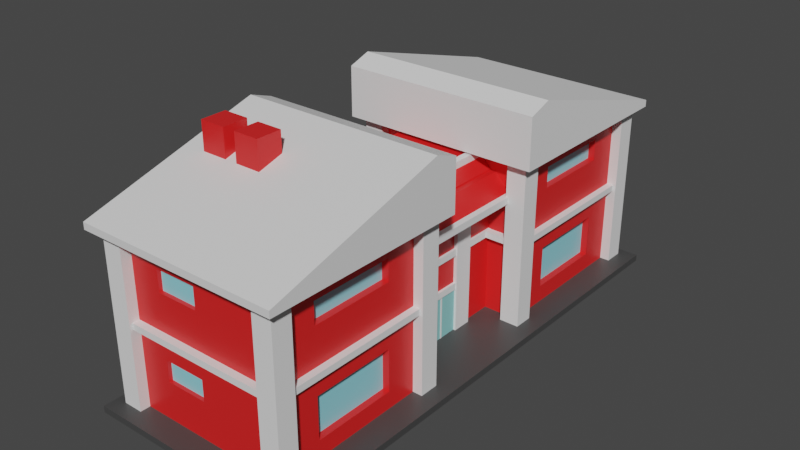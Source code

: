 # Source: Academy.blend  (saved by Blender 2.92.15; exported with 4.5.12 LTS)
import bpy
from mathutils import Matrix  # noqa: F401  (used for matrix-valued properties, if any)

bpy.ops.wm.read_factory_settings(use_empty=True)
scene = bpy.context.scene
scene.name = 'Scene'

# ---- collections
col_collection = bpy.data.collections.new('Collection'); scene.collection.children.link(col_collection)

# ---- materials (node trees are filled in below, after node groups)
mat_material = bpy.data.materials.new('Material')
mat_material.alpha_threshold = 0.0
mat_material.use_transparent_shadow = False
mat_material.line_color = (0.0, 0.0, 0.0, 1.0)
mat_material_002 = bpy.data.materials.new('Material.002')
mat_material_002.use_transparent_shadow = False
mat_material_005 = bpy.data.materials.new('Material.005')
mat_material_005.use_transparent_shadow = False
mat_material_006 = bpy.data.materials.new('Material.006')
mat_material_006.use_transparent_shadow = False
mat_material_003 = bpy.data.materials.new('Material.003')
mat_material_003.use_transparent_shadow = False
mat_material_004 = bpy.data.materials.new('Material.004')
mat_material_004.use_transparent_shadow = False
mat_material_007 = bpy.data.materials.new('Material.007')
mat_material_007.use_transparent_shadow = False

# ---- material node trees
mat_material.use_nodes = True; mat_material.node_tree.nodes.clear()
_N = mat_material.node_tree.nodes; _L = mat_material.node_tree.links
n0 = _N.new('ShaderNodeOutputMaterial'); n0.name = 'Material Output'; n0.location = (300, 300)
n1 = _N.new('ShaderNodeBsdfPrincipled'); n1.name = 'Principled BSDF'; n1.location = (14, 290)
n1.distribution = 'GGX'
n1.subsurface_method = 'BURLEY'
n1.inputs[0].default_value = (0.8, 0.01674, 0.01674, 1.0)
n1.inputs[2].default_value = 0.4
n1.inputs[3].default_value = 1.45
n1.inputs[27].default_value = (0.0, 0.0, 0.0, 1.0)
n1.inputs[28].default_value = 1.0
_L.new(n1.outputs[0], n0.inputs[0])
n0.is_active_output = True
mat_material_002.use_nodes = True; mat_material_002.node_tree.nodes.clear()
_N = mat_material_002.node_tree.nodes; _L = mat_material_002.node_tree.links
n0 = _N.new('ShaderNodeOutputMaterial'); n0.name = 'Material Output'; n0.location = (300, 300)
n1 = _N.new('ShaderNodeBsdfPrincipled'); n1.name = 'Principled BSDF'; n1.location = (10, 300)
n1.distribution = 'GGX'
n1.subsurface_method = 'BURLEY'
n1.inputs[0].default_value = (0.8, 0.01674, 0.01674, 1.0)
n1.inputs[2].default_value = 0.4
n1.inputs[3].default_value = 1.45
n1.inputs[27].default_value = (0.0, 0.0, 0.0, 1.0)
n1.inputs[28].default_value = 1.0
_L.new(n1.outputs[0], n0.inputs[0])
n0.is_active_output = True
mat_material_005.use_nodes = True; mat_material_005.node_tree.nodes.clear()
_N = mat_material_005.node_tree.nodes; _L = mat_material_005.node_tree.links
n0 = _N.new('ShaderNodeBsdfPrincipled'); n0.name = 'Principled BSDF'; n0.location = (10, 300)
n0.distribution = 'GGX'
n0.subsurface_method = 'BURLEY'
n0.inputs[0].default_value = (0.05927, 0.05927, 0.05927, 1.0)
n0.inputs[3].default_value = 1.45
n0.inputs[27].default_value = (0.0, 0.0, 0.0, 1.0)
n0.inputs[28].default_value = 1.0
n1 = _N.new('ShaderNodeOutputMaterial'); n1.name = 'Material Output'; n1.location = (300, 300)
_L.new(n0.outputs[0], n1.inputs[0])
n1.is_active_output = True
mat_material_006.use_nodes = True; mat_material_006.node_tree.nodes.clear()
_N = mat_material_006.node_tree.nodes; _L = mat_material_006.node_tree.links
n0 = _N.new('ShaderNodeBsdfPrincipled'); n0.name = 'Principled BSDF'; n0.location = (10, 300)
n0.distribution = 'GGX'
n0.subsurface_method = 'BURLEY'
n0.inputs[3].default_value = 1.45
n0.inputs[27].default_value = (0.0, 0.0, 0.0, 1.0)
n0.inputs[28].default_value = 1.0
n1 = _N.new('ShaderNodeOutputMaterial'); n1.name = 'Material Output'; n1.location = (300, 300)
_L.new(n0.outputs[0], n1.inputs[0])
n1.is_active_output = True
mat_material_003.use_nodes = True; mat_material_003.node_tree.nodes.clear()
_N = mat_material_003.node_tree.nodes; _L = mat_material_003.node_tree.links
n0 = _N.new('ShaderNodeBsdfPrincipled'); n0.name = 'Principled BSDF'; n0.location = (10, 300)
n0.distribution = 'GGX'
n0.subsurface_method = 'BURLEY'
n0.inputs[0].default_value = (0.8, 0.01674, 0.01674, 1.0)
n0.inputs[3].default_value = 1.45
n0.inputs[27].default_value = (0.0, 0.0, 0.0, 1.0)
n0.inputs[28].default_value = 1.0
n1 = _N.new('ShaderNodeOutputMaterial'); n1.name = 'Material Output'; n1.location = (300, 300)
_L.new(n0.outputs[0], n1.inputs[0])
n1.is_active_output = True
mat_material_004.use_nodes = True; mat_material_004.node_tree.nodes.clear()
_N = mat_material_004.node_tree.nodes; _L = mat_material_004.node_tree.links
n0 = _N.new('ShaderNodeBsdfPrincipled'); n0.name = 'Principled BSDF'; n0.location = (10, 300)
n0.distribution = 'GGX'
n0.subsurface_method = 'BURLEY'
n0.inputs[0].default_value = (0.2668, 0.6146, 0.6146, 1.0)
n0.inputs[3].default_value = 1.45
n0.inputs[27].default_value = (0.0, 0.0, 0.0, 1.0)
n0.inputs[28].default_value = 1.0
n1 = _N.new('ShaderNodeOutputMaterial'); n1.name = 'Material Output'; n1.location = (300, 300)
_L.new(n0.outputs[0], n1.inputs[0])
n1.is_active_output = True
mat_material_007.use_nodes = True; mat_material_007.node_tree.nodes.clear()
_N = mat_material_007.node_tree.nodes; _L = mat_material_007.node_tree.links
n0 = _N.new('ShaderNodeBsdfPrincipled'); n0.name = 'Principled BSDF'; n0.location = (10, 300)
n0.distribution = 'GGX'
n0.subsurface_method = 'BURLEY'
n0.inputs[0].default_value = (0.2787, 0.7017, 0.8, 1.0)
n0.inputs[3].default_value = 1.45
n0.inputs[27].default_value = (0.0, 0.0, 0.0, 1.0)
n0.inputs[28].default_value = 1.0
n1 = _N.new('ShaderNodeOutputMaterial'); n1.name = 'Material Output'; n1.location = (300, 300)
_L.new(n0.outputs[0], n1.inputs[0])
n1.is_active_output = True

# ---- world
world_world = bpy.data.worlds.new('World'); scene.world = world_world
world_world.use_nodes = True; world_world.node_tree.nodes.clear()
_N = world_world.node_tree.nodes; _L = world_world.node_tree.links
n0 = _N.new('ShaderNodeOutputWorld'); n0.name = 'World Output'; n0.location = (300, 300)
n1 = _N.new('ShaderNodeBackground'); n1.name = 'Background'; n1.location = (10, 300)
n1.inputs[0].default_value = (0.05088, 0.05088, 0.05088, 1.0)
_L.new(n1.outputs[0], n0.inputs[0])
n0.is_active_output = True
world_world.color = (0.05088, 0.05088, 0.05088)
world_world.use_sun_shadow = False
world_world.sun_shadow_jitter_overblur = 0.0

# ---- meshes
me_cube = bpy.data.meshes.new('Cube')
me_cube.from_pydata([(1.0, 1.0, 1.0), (1.0, 1.0, -1.0), (1.0, -1.0, 1.0), (1.0, -1.0, -1.0), (-1.0, 1.0, 1.0), (-1.0, 1.0, -1.0), (-1.0, -1.0, 1.0), (-1.0, -1.0, -1.0), (1.0, 1.0, 0.0), (-1.0, -1.0, 0.0), (1.0, -1.0, 0.0), (-1.0, 1.0, 0.0), (-1.0, 0.0, -1.0), (1.0, 0.0, 1.0), (-1.0, 0.0, 1.0), (1.0, 0.0, -1.0), (1.0, 0.0, 0.0), (-1.0, 0.0, 0.0), (1.0, 1.0, -0.5), (1.0, -1.0, -0.5), (-1.0, 1.0, -0.5), (-1.0, -1.0, -0.5), (-1.0, 0.0, -0.5), (1.0, 0.0, -0.5), (-1.0, -1.0, 0.5), (1.0, 1.0, 0.5), (1.0, -1.0, 0.5), (-1.0, 1.0, 0.5), (1.0, 0.0, 0.5), (-1.0, 0.5, 1.0), (1.0, 0.5, -1.0), (-1.0, 0.5, 0.0), (-1.0, 0.5, -1.0), (1.0, 0.5, 1.0), (1.0, 0.5, 0.0), (1.0, 0.5, -0.5), (-1.0, 0.5, -0.5), (1.0, 0.5, 0.5), (-1.0, 0.5, 0.5), (-1.0, -0.5, -1.0), (1.0, -0.5, 1.0), (1.0, -0.5, 0.0), (-1.0, -0.5, 1.0), (1.0, -0.5, -1.0), (-1.0, -0.5, 0.0), (-1.0, -0.5, -0.5), (1.0, -0.5, -0.5), (-1.0, -0.5, 0.5), (1.0, -0.5, 0.5), (-1.0, -1.0, -0.25), (1.0, 1.0, -0.25), (1.0, -1.0, -0.25), (-1.0, 1.0, -0.25), (-1.0, 0.0, -0.25), (1.0, 0.0, -0.25), (1.0, 0.5, -0.25), (-1.0, 0.5, -0.25), (-1.0, -0.5, -0.25), (1.0, -0.5, -0.25), (-1.0, -1.0, 0.75), (1.0, 1.0, 0.75), (1.0, -1.0, 0.75), (-1.0, 1.0, 0.75), (1.0, 0.0, 0.75), (-1.0, 0.0, 0.75), (1.0, 0.5, 0.75), (-1.0, 0.5, 0.75), (-1.0, -0.5, 0.75), (1.0, -0.5, 0.75), (1.0, 1.0, 0.25), (1.0, -1.0, 0.25), (-1.0, 1.0, 0.25), (1.0, 0.0, 0.25), (-1.0, 0.0, 0.25), (-1.0, -1.0, 0.25), (-1.0, 0.5, 0.25), (1.0, 0.5, 0.25), (1.0, -0.5, 0.25), (-1.0, -0.5, 0.25), (1.0, 1.0, -0.7552), (1.0, -1.0, -0.7552), (-1.0, 1.0, -0.7552), (-1.0, 0.0, -0.7552), (1.0, 0.0, -0.7552), (-1.0, -1.0, -0.7552), (-1.0, 0.5, -0.7552), (1.0, 0.5, -0.7552), (1.0, -0.5, -0.7552), (-1.0, -0.5, -0.7552), (0.0, 1.0, -1.0), (0.0, -1.0, 1.0), (0.0, -1.0, -1.0), (0.0, 1.0, 1.0), (0.0, 1.0, 0.0), (0.0, -1.0, 0.0), (0.0, 0.0, -1.0), (0.0, 0.0, 1.0), (0.0, -1.0, -0.5), (0.0, 1.0, -0.5), (0.0, 1.0, 0.5), (0.0, -1.0, 0.5), (0.0, 0.5, 1.0), (0.0, 0.5, -1.0), (0.0, -0.5, -1.0), (0.0, -0.5, 1.0), (0.0, -1.0, -0.25), (0.0, 1.0, -0.25), (0.0, 1.0, 0.75), (0.0, -1.0, 0.75), (0.0, -1.0, 0.25), (0.0, 1.0, 0.25), (0.0, 1.0, -0.7552), (0.0, -1.0, -0.7552), (-0.5, 1.0, -1.0), (-0.5, -1.0, 1.0), (-0.5, -1.0, 0.0), (-0.5, 0.0, -1.0), (-0.5, -1.0, -0.5), (-0.5, -1.0, 0.5), (-0.5, 0.5, -1.0), (-0.5, -0.5, -1.0), (-0.5, -1.0, -0.25), (-0.5, -1.0, 0.75), (-0.5, -1.0, 0.25), (-0.5, -1.0, -0.7552), (-0.5, -1.0, -1.0), (-0.5, 1.0, 1.0), (-0.5, 1.0, 0.0), (-0.5, 0.0, 1.0), (-0.5, 1.0, -0.5), (-0.5, 1.0, 0.5), (-0.5, 0.5, 1.0), (-0.5, -0.5, 1.0), (-0.5, 1.0, -0.25), (-0.5, 1.0, 0.75), (-0.5, 1.0, 0.25), (-0.5, 1.0, -0.7552), (0.5, -1.0, -1.0), (0.5, 1.0, 1.0), (0.5, 1.0, 0.0), (0.5, 0.0, 1.0), (0.5, 1.0, -0.5), (0.5, 1.0, 0.5), (0.5, 0.5, 1.0), (0.5, -0.5, 1.0), (0.5, 1.0, -0.25), (0.5, 1.0, 0.75), (0.5, 1.0, 0.25), (0.5, 1.0, -0.7552), (0.5, 1.0, -1.0), (0.5, -1.0, 1.0), (0.5, -1.0, 0.0), (0.5, 0.0, -1.0), (0.5, -1.0, -0.5), (0.5, -1.0, 0.5), (0.5, 0.5, -1.0), (0.5, -0.5, -1.0), (0.5, -1.0, -0.25), (0.5, -1.0, 0.75), (0.5, -1.0, 0.25), (0.5, -1.0, -0.7552), (-0.7552, 0.0, 0.75), (-0.7552, 0.0, 0.5), (-0.7552, -0.5, 0.5), (-0.7552, 0.5, 0.5), (-0.7552, 0.5, 0.75), (-0.7552, -0.5, 0.75), (-0.7552, 0.0, 0.25), (-0.7552, 0.5, 0.25), (-0.7552, -0.5, 0.25), (-0.7524, -0.5, -0.5), (-0.7524, 0.0, -0.5), (-0.7524, 0.5, -0.5), (-0.7524, 0.0, -0.7552), (-0.7524, 0.5, -0.7552), (-0.7524, -0.5, -0.7552), (0.0, 0.6674, 0.5), (0.0, 0.6674, 0.25), (0.0, 0.6674, -0.5), (0.0, 0.6674, -0.7552), (0.5, 0.6674, -0.5), (0.5, 0.6674, 0.5), (0.5, 0.6674, 0.25), (0.5, 0.6674, -0.7552)], [], [(132, 42, 6, 114), (122, 114, 6, 59), (66, 29, 4, 62), (156, 43, 3, 137), (68, 40, 2, 61), (146, 138, 0, 60), (145, 139, 8, 50), (58, 41, 10, 51), (56, 31, 11, 52), (121, 115, 9, 49), (57, 44, 17, 53), (55, 34, 16, 54), (65, 33, 13, 63), (155, 30, 15, 152), (67, 42, 14, 64), (131, 29, 14, 128), (86, 35, 23, 83), (36, 85, 174, 172), (124, 117, 21, 84), (85, 36, 20, 81), (87, 46, 19, 80), (148, 141, 18, 79), (66, 38, 164, 165), (76, 37, 28, 72), (147, 142, 25, 69), (77, 48, 26, 70), (75, 38, 27, 71), (123, 118, 24, 74), (47, 67, 166, 163), (69, 25, 37, 76), (22, 36, 172, 171), (79, 18, 35, 86), (126, 4, 29, 131), (149, 1, 30, 155), (60, 0, 33, 65), (50, 8, 34, 55), (53, 17, 31, 56), (64, 14, 29, 66), (72, 28, 48, 77), (74, 24, 47, 78), (83, 23, 46, 87), (84, 21, 45, 88), (59, 6, 42, 67), (49, 9, 44, 57), (54, 16, 41, 58), (63, 13, 40, 68), (152, 15, 43, 156), (128, 14, 42, 132), (23, 54, 58, 46), (21, 49, 57, 45), (22, 53, 56, 36), (18, 50, 55, 35), (35, 55, 54, 23), (45, 57, 53, 22), (117, 121, 49, 21), (36, 56, 52, 20), (46, 58, 51, 19), (141, 145, 50, 18), (28, 63, 68, 48), (24, 59, 67, 47), (78, 47, 163, 169), (25, 60, 65, 37), (75, 73, 167, 168), (37, 65, 63, 28), (142, 146, 60, 25), (48, 68, 61, 26), (38, 66, 62, 27), (118, 122, 59, 24), (9, 74, 78, 44), (16, 72, 77, 41), (8, 69, 76, 34), (17, 73, 75, 31), (115, 123, 74, 9), (31, 75, 71, 11), (41, 77, 70, 10), (139, 147, 69, 8), (34, 76, 72, 16), (44, 78, 73, 17), (7, 84, 88, 39), (15, 83, 87, 43), (1, 79, 86, 30), (12, 82, 85, 32), (149, 148, 79, 1), (43, 87, 80, 3), (32, 85, 81, 5), (125, 124, 84, 7), (39, 88, 82, 12), (30, 86, 83, 15), (137, 160, 112, 91), (113, 136, 111, 89), (127, 135, 110, 93), (151, 159, 109, 94), (154, 158, 108, 100), (130, 134, 107, 99), (129, 133, 106, 98), (153, 157, 105, 97), (140, 96, 104, 144), (116, 95, 103, 120), (113, 89, 102, 119), (138, 92, 101, 143), (159, 154, 100, 109), (135, 130, 99, 110), (136, 129, 98, 111), (160, 153, 97, 112), (143, 101, 96, 140), (119, 102, 95, 116), (157, 151, 94, 105), (133, 127, 93, 106), (134, 126, 92, 107), (120, 103, 91, 125), (158, 150, 90, 108), (144, 104, 90, 150), (39, 120, 125, 7), (62, 4, 126, 134), (52, 11, 127, 133), (32, 119, 116, 12), (81, 20, 129, 136), (71, 27, 130, 135), (5, 113, 119, 32), (12, 116, 120, 39), (20, 52, 133, 129), (27, 62, 134, 130), (11, 71, 135, 127), (5, 81, 136, 113), (91, 112, 124, 125), (94, 109, 123, 115), (100, 108, 122, 118), (97, 105, 121, 117), (96, 128, 132, 104), (92, 126, 131, 101), (109, 100, 118, 123), (112, 97, 117, 124), (101, 131, 128, 96), (105, 94, 115, 121), (108, 90, 114, 122), (104, 132, 114, 90), (40, 144, 150, 2), (61, 2, 150, 158), (51, 10, 151, 157), (33, 143, 140, 13), (80, 19, 153, 160), (70, 26, 154, 159), (0, 138, 143, 33), (13, 140, 144, 40), (19, 51, 157, 153), (26, 61, 158, 154), (10, 70, 159, 151), (3, 80, 160, 137), (89, 111, 148, 149), (93, 110, 147, 139), (99, 107, 146, 142), (98, 106, 145, 141), (95, 152, 156, 103), (89, 149, 155, 102), (142, 147, 182, 181), (148, 111, 179, 183), (102, 155, 152, 95), (106, 93, 139, 145), (107, 92, 138, 146), (103, 156, 137, 91), (169, 163, 162, 167), (167, 162, 164, 168), (162, 161, 165, 164), (163, 166, 161, 162), (67, 64, 161, 166), (64, 66, 165, 161), (73, 78, 169, 167), (38, 75, 168, 164), (175, 170, 171, 173), (173, 171, 172, 174), (45, 22, 171, 170), (85, 82, 173, 174), (88, 45, 170, 175), (82, 88, 175, 173), (177, 176, 181, 182), (179, 178, 180, 183), (110, 99, 176, 177), (99, 142, 181, 176), (141, 148, 183, 180), (147, 110, 177, 182), (111, 98, 178, 179), (98, 141, 180, 178)])
_uv = me_cube.uv_layers.new(name='UVMap')
_uv.uv.foreach_set('vector', [0.8125, 0.6875, 0.875, 0.6875, 0.875, 0.75, 0.8125, 0.75, 0.5938, 0.9375, 0.625, 0.9375, 0.625, 1.0, 0.5938, 1.0, 0.5938, 0.1875, 0.625, 0.1875, 0.625, 0.25, 0.5938, 0.25, 0.3125, 0.6875, 0.375, 0.6875, 0.375, 0.75, 0.3125, 0.75, 0.5938, 0.6875, 0.625, 0.6875, 0.625, 0.75, 0.5938, 0.75, 0.5938, 0.4375, 0.625, 0.4375, 0.625, 0.5, 0.5938, 0.5, 0.4688, 0.4375, 0.5, 0.4375, 0.5, 0.5, 0.4688, 0.5, 0.4688, 0.6875, 0.5, 0.6875, 0.5, 0.75, 0.4688, 0.75, 0.4688, 0.1875, 0.5, 0.1875, 0.5, 0.25, 0.4688, 0.25, 0.4688, 0.9375, 0.5, 0.9375, 0.5, 1.0, 0.4688, 1.0, 0.4688, 0.0625, 0.5, 0.0625, 0.5, 0.125, 0.4688, 0.125, 0.4688, 0.5625, 0.5, 0.5625, 0.5, 0.625, 0.4688, 0.625, 0.5938, 0.5625, 0.625, 0.5625, 0.625, 0.625, 0.5938, 0.625, 0.3125, 0.5625, 0.375, 0.5625, 0.375, 0.625, 0.3125, 0.625, 0.5938, 0.0625, 0.625, 0.0625, 0.625, 0.125, 0.5938, 0.125, 0.8125, 0.5625, 0.875, 0.5625, 0.875, 0.625, 0.8125, 0.625, 0.4056, 0.5625, 0.4375, 0.5625, 0.4375, 0.625, 0.4056, 0.625, 0.4375, 0.1875, 0.4056, 0.1875, 0.4056, 0.1875, 0.4375, 0.1875, 0.4056, 0.9375, 0.4375, 0.9375, 0.4375, 1.0, 0.4056, 1.0, 0.4056, 0.1875, 0.4375, 0.1875, 0.4375, 0.25, 0.4056, 0.25, 0.4056, 0.6875, 0.4375, 0.6875, 0.4375, 0.75, 0.4056, 0.75, 0.4056, 0.4375, 0.4375, 0.4375, 0.4375, 0.5, 0.4056, 0.5, 0.5938, 0.1875, 0.5625, 0.1875, 0.5625, 0.1875, 0.5938, 0.1875, 0.5312, 0.5625, 0.5625, 0.5625, 0.5625, 0.625, 0.5312, 0.625, 0.5312, 0.4375, 0.5625, 0.4375, 0.5625, 0.5, 0.5312, 0.5, 0.5312, 0.6875, 0.5625, 0.6875, 0.5625, 0.75, 0.5312, 0.75, 0.5312, 0.1875, 0.5625, 0.1875, 0.5625, 0.25, 0.5312, 0.25, 0.5312, 0.9375, 0.5625, 0.9375, 0.5625, 1.0, 0.5312, 1.0, 0.5625, 0.0625, 0.5938, 0.0625, 0.5938, 0.0625, 0.5625, 0.0625, 0.5312, 0.5, 0.5625, 0.5, 0.5625, 0.5625, 0.5312, 0.5625, 0.4375, 0.125, 0.4375, 0.1875, 0.4375, 0.1875, 0.4375, 0.125, 0.4056, 0.5, 0.4375, 0.5, 0.4375, 0.5625, 0.4056, 0.5625, 0.8125, 0.5, 0.875, 0.5, 0.875, 0.5625, 0.8125, 0.5625, 0.3125, 0.5, 0.375, 0.5, 0.375, 0.5625, 0.3125, 0.5625, 0.5938, 0.5, 0.625, 0.5, 0.625, 0.5625, 0.5938, 0.5625, 0.4688, 0.5, 0.5, 0.5, 0.5, 0.5625, 0.4688, 0.5625, 0.4688, 0.125, 0.5, 0.125, 0.5, 0.1875, 0.4688, 0.1875, 0.5938, 0.125, 0.625, 0.125, 0.625, 0.1875, 0.5938, 0.1875, 0.5312, 0.625, 0.5625, 0.625, 0.5625, 0.6875, 0.5312, 0.6875, 0.5312, 0.0, 0.5625, 0.0, 0.5625, 0.0625, 0.5312, 0.0625, 0.4056, 0.625, 0.4375, 0.625, 0.4375, 0.6875, 0.4056, 0.6875, 0.4056, 0.0, 0.4375, 0.0, 0.4375, 0.0625, 0.4056, 0.0625, 0.5938, 0.0, 0.625, 0.0, 0.625, 0.0625, 0.5938, 0.0625, 0.4688, 0.0, 0.5, 0.0, 0.5, 0.0625, 0.4688, 0.0625, 0.4688, 0.625, 0.5, 0.625, 0.5, 0.6875, 0.4688, 0.6875, 0.5938, 0.625, 0.625, 0.625, 0.625, 0.6875, 0.5938, 0.6875, 0.3125, 0.625, 0.375, 0.625, 0.375, 0.6875, 0.3125, 0.6875, 0.8125, 0.625, 0.875, 0.625, 0.875, 0.6875, 0.8125, 0.6875, 0.4375, 0.625, 0.4688, 0.625, 0.4688, 0.6875, 0.4375, 0.6875, 0.4375, 0.0, 0.4688, 0.0, 0.4688, 0.0625, 0.4375, 0.0625, 0.4375, 0.125, 0.4688, 0.125, 0.4688, 0.1875, 0.4375, 0.1875, 0.4375, 0.5, 0.4688, 0.5, 0.4688, 0.5625, 0.4375, 0.5625, 0.4375, 0.5625, 0.4688, 0.5625, 0.4688, 0.625, 0.4375, 0.625, 0.4375, 0.0625, 0.4688, 0.0625, 0.4688, 0.125, 0.4375, 0.125, 0.4375, 0.9375, 0.4688, 0.9375, 0.4688, 1.0, 0.4375, 1.0, 0.4375, 0.1875, 0.4688, 0.1875, 0.4688, 0.25, 0.4375, 0.25, 0.4375, 0.6875, 0.4688, 0.6875, 0.4688, 0.75, 0.4375, 0.75, 0.4375, 0.4375, 0.4688, 0.4375, 0.4688, 0.5, 0.4375, 0.5, 0.5625, 0.625, 0.5938, 0.625, 0.5938, 0.6875, 0.5625, 0.6875, 0.5625, 0.0, 0.5938, 0.0, 0.5938, 0.0625, 0.5625, 0.0625, 0.5312, 0.0625, 0.5625, 0.0625, 0.5625, 0.0625, 0.5312, 0.0625, 0.5625, 0.5, 0.5938, 0.5, 0.5938, 0.5625, 0.5625, 0.5625, 0.5312, 0.1875, 0.5312, 0.125, 0.5312, 0.125, 0.5312, 0.1875, 0.5625, 0.5625, 0.5938, 0.5625, 0.5938, 0.625, 0.5625, 0.625, 0.5625, 0.4375, 0.5938, 0.4375, 0.5938, 0.5, 0.5625, 0.5, 0.5625, 0.6875, 0.5938, 0.6875, 0.5938, 0.75, 0.5625, 0.75, 0.5625, 0.1875, 0.5938, 0.1875, 0.5938, 0.25, 0.5625, 0.25, 0.5625, 0.9375, 0.5938, 0.9375, 0.5938, 1.0, 0.5625, 1.0, 0.5, 0.0, 0.5312, 0.0, 0.5312, 0.0625, 0.5, 0.0625, 0.5, 0.625, 0.5312, 0.625, 0.5312, 0.6875, 0.5, 0.6875, 0.5, 0.5, 0.5312, 0.5, 0.5312, 0.5625, 0.5, 0.5625, 0.5, 0.125, 0.5312, 0.125, 0.5312, 0.1875, 0.5, 0.1875, 0.5, 0.9375, 0.5312, 0.9375, 0.5312, 1.0, 0.5, 1.0, 0.5, 0.1875, 0.5312, 0.1875, 0.5312, 0.25, 0.5, 0.25, 0.5, 0.6875, 0.5312, 0.6875, 0.5312, 0.75, 0.5, 0.75, 0.5, 0.4375, 0.5312, 0.4375, 0.5312, 0.5, 0.5, 0.5, 0.5, 0.5625, 0.5312, 0.5625, 0.5312, 0.625, 0.5, 0.625, 0.5, 0.0625, 0.5312, 0.0625, 0.5312, 0.125, 0.5, 0.125, 0.375, 0.0, 0.4056, 0.0, 0.4056, 0.0625, 0.375, 0.0625, 0.375, 0.625, 0.4056, 0.625, 0.4056, 0.6875, 0.375, 0.6875, 0.375, 0.5, 0.4056, 0.5, 0.4056, 0.5625, 0.375, 0.5625, 0.375, 0.125, 0.4056, 0.125, 0.4056, 0.1875, 0.375, 0.1875, 0.375, 0.4375, 0.4056, 0.4375, 0.4056, 0.5, 0.375, 0.5, 0.375, 0.6875, 0.4056, 0.6875, 0.4056, 0.75, 0.375, 0.75, 0.375, 0.1875, 0.4056, 0.1875, 0.4056, 0.25, 0.375, 0.25, 0.375, 0.9375, 0.4056, 0.9375, 0.4056, 1.0, 0.375, 1.0, 0.375, 0.0625, 0.4056, 0.0625, 0.4056, 0.125, 0.375, 0.125, 0.375, 0.5625, 0.4056, 0.5625, 0.4056, 0.625, 0.375, 0.625, 0.375, 0.8125, 0.4056, 0.8125, 0.4056, 0.875, 0.375, 0.875, 0.375, 0.3125, 0.4056, 0.3125, 0.4056, 0.375, 0.375, 0.375, 0.5, 0.3125, 0.5312, 0.3125, 0.5312, 0.375, 0.5, 0.375, 0.5, 0.8125, 0.5312, 0.8125, 0.5312, 0.875, 0.5, 0.875, 0.5625, 0.8125, 0.5938, 0.8125, 0.5938, 0.875, 0.5625, 0.875, 0.5625, 0.3125, 0.5938, 0.3125, 0.5938, 0.375, 0.5625, 0.375, 0.4375, 0.3125, 0.4688, 0.3125, 0.4688, 0.375, 0.4375, 0.375, 0.4375, 0.8125, 0.4688, 0.8125, 0.4688, 0.875, 0.4375, 0.875, 0.6875, 0.625, 0.75, 0.625, 0.75, 0.6875, 0.6875, 0.6875, 0.1875, 0.625, 0.25, 0.625, 0.25, 0.6875, 0.1875, 0.6875, 0.1875, 0.5, 0.25, 0.5, 0.25, 0.5625, 0.1875, 0.5625, 0.6875, 0.5, 0.75, 0.5, 0.75, 0.5625, 0.6875, 0.5625, 0.5312, 0.8125, 0.5625, 0.8125, 0.5625, 0.875, 0.5312, 0.875, 0.5312, 0.3125, 0.5625, 0.3125, 0.5625, 0.375, 0.5312, 0.375, 0.4056, 0.3125, 0.4375, 0.3125, 0.4375, 0.375, 0.4056, 0.375, 0.4056, 0.8125, 0.4375, 0.8125, 0.4375, 0.875, 0.4056, 0.875, 0.6875, 0.5625, 0.75, 0.5625, 0.75, 0.625, 0.6875, 0.625, 0.1875, 0.5625, 0.25, 0.5625, 0.25, 0.625, 0.1875, 0.625, 0.4688, 0.8125, 0.5, 0.8125, 0.5, 0.875, 0.4688, 0.875, 0.4688, 0.3125, 0.5, 0.3125, 0.5, 0.375, 0.4688, 0.375, 0.5938, 0.3125, 0.625, 0.3125, 0.625, 0.375, 0.5938, 0.375, 0.1875, 0.6875, 0.25, 0.6875, 0.25, 0.75, 0.1875, 0.75, 0.5938, 0.8125, 0.625, 0.8125, 0.625, 0.875, 0.5938, 0.875, 0.6875, 0.6875, 0.75, 0.6875, 0.75, 0.75, 0.6875, 0.75, 0.125, 0.6875, 0.1875, 0.6875, 0.1875, 0.75, 0.125, 0.75, 0.5938, 0.25, 0.625, 0.25, 0.625, 0.3125, 0.5938, 0.3125, 0.4688, 0.25, 0.5, 0.25, 0.5, 0.3125, 0.4688, 0.3125, 0.125, 0.5625, 0.1875, 0.5625, 0.1875, 0.625, 0.125, 0.625, 0.4056, 0.25, 0.4375, 0.25, 0.4375, 0.3125, 0.4056, 0.3125, 0.5312, 0.25, 0.5625, 0.25, 0.5625, 0.3125, 0.5312, 0.3125, 0.125, 0.5, 0.1875, 0.5, 0.1875, 0.5625, 0.125, 0.5625, 0.125, 0.625, 0.1875, 0.625, 0.1875, 0.6875, 0.125, 0.6875, 0.4375, 0.25, 0.4688, 0.25, 0.4688, 0.3125, 0.4375, 0.3125, 0.5625, 0.25, 0.5938, 0.25, 0.5938, 0.3125, 0.5625, 0.3125, 0.5, 0.25, 0.5312, 0.25, 0.5312, 0.3125, 0.5, 0.3125, 0.375, 0.25, 0.4056, 0.25, 0.4056, 0.3125, 0.375, 0.3125, 0.375, 0.875, 0.4056, 0.875, 0.4056, 0.9375, 0.375, 0.9375, 0.5, 0.875, 0.5312, 0.875, 0.5312, 0.9375, 0.5, 0.9375, 0.5625, 0.875, 0.5938, 0.875, 0.5938, 0.9375, 0.5625, 0.9375, 0.4375, 0.875, 0.4688, 0.875, 0.4688, 0.9375, 0.4375, 0.9375, 0.75, 0.625, 0.8125, 0.625, 0.8125, 0.6875, 0.75, 0.6875, 0.75, 0.5, 0.8125, 0.5, 0.8125, 0.5625, 0.75, 0.5625, 0.5312, 0.875, 0.5625, 0.875, 0.5625, 0.9375, 0.5312, 0.9375, 0.4056, 0.875, 0.4375, 0.875, 0.4375, 0.9375, 0.4056, 0.9375, 0.75, 0.5625, 0.8125, 0.5625, 0.8125, 0.625, 0.75, 0.625, 0.4688, 0.875, 0.5, 0.875, 0.5, 0.9375, 0.4688, 0.9375, 0.5938, 0.875, 0.625, 0.875, 0.625, 0.9375, 0.5938, 0.9375, 0.75, 0.6875, 0.8125, 0.6875, 0.8125, 0.75, 0.75, 0.75, 0.625, 0.6875, 0.6875, 0.6875, 0.6875, 0.75, 0.625, 0.75, 0.5938, 0.75, 0.625, 0.75, 0.625, 0.8125, 0.5938, 0.8125, 0.4688, 0.75, 0.5, 0.75, 0.5, 0.8125, 0.4688, 0.8125, 0.625, 0.5625, 0.6875, 0.5625, 0.6875, 0.625, 0.625, 0.625, 0.4056, 0.75, 0.4375, 0.75, 0.4375, 0.8125, 0.4056, 0.8125, 0.5312, 0.75, 0.5625, 0.75, 0.5625, 0.8125, 0.5312, 0.8125, 0.625, 0.5, 0.6875, 0.5, 0.6875, 0.5625, 0.625, 0.5625, 0.625, 0.625, 0.6875, 0.625, 0.6875, 0.6875, 0.625, 0.6875, 0.4375, 0.75, 0.4688, 0.75, 0.4688, 0.8125, 0.4375, 0.8125, 0.5625, 0.75, 0.5938, 0.75, 0.5938, 0.8125, 0.5625, 0.8125, 0.5, 0.75, 0.5312, 0.75, 0.5312, 0.8125, 0.5, 0.8125, 0.375, 0.75, 0.4056, 0.75, 0.4056, 0.8125, 0.375, 0.8125, 0.375, 0.375, 0.4056, 0.375, 0.4056, 0.4375, 0.375, 0.4375, 0.5, 0.375, 0.5312, 0.375, 0.5312, 0.4375, 0.5, 0.4375, 0.5625, 0.375, 0.5938, 0.375, 0.5938, 0.4375, 0.5625, 0.4375, 0.4375, 0.375, 0.4688, 0.375, 0.4688, 0.4375, 0.4375, 0.4375, 0.25, 0.625, 0.3125, 0.625, 0.3125, 0.6875, 0.25, 0.6875, 0.25, 0.5, 0.3125, 0.5, 0.3125, 0.5625, 0.25, 0.5625, 0.5625, 0.4375, 0.5312, 0.4375, 0.5312, 0.4375, 0.5625, 0.4375, 0.4056, 0.4375, 0.4056, 0.375, 0.4056, 0.375, 0.4056, 0.4375, 0.25, 0.5625, 0.3125, 0.5625, 0.3125, 0.625, 0.25, 0.625, 0.4688, 0.375, 0.5, 0.375, 0.5, 0.4375, 0.4688, 0.4375, 0.5938, 0.375, 0.625, 0.375, 0.625, 0.4375, 0.5938, 0.4375, 0.25, 0.6875, 0.3125, 0.6875, 0.3125, 0.75, 0.25, 0.75, 0.5312, 0.0625, 0.5625, 0.0625, 0.5625, 0.125, 0.5312, 0.125, 0.5312, 0.125, 0.5625, 0.125, 0.5625, 0.1875, 0.5312, 0.1875, 0.5625, 0.125, 0.5938, 0.125, 0.5938, 0.1875, 0.5625, 0.1875, 0.5625, 0.0625, 0.5938, 0.0625, 0.5938, 0.125, 0.5625, 0.125, 0.5938, 0.0625, 0.5938, 0.125, 0.5938, 0.125, 0.5938, 0.0625, 0.5938, 0.125, 0.5938, 0.1875, 0.5938, 0.1875, 0.5938, 0.125, 0.5312, 0.125, 0.5312, 0.0625, 0.5312, 0.0625, 0.5312, 0.125, 0.5625, 0.1875, 0.5312, 0.1875, 0.5312, 0.1875, 0.5625, 0.1875, 0.4056, 0.0625, 0.4375, 0.0625, 0.4375, 0.125, 0.4056, 0.125, 0.4056, 0.125, 0.4375, 0.125, 0.4375, 0.1875, 0.4056, 0.1875, 0.4375, 0.0625, 0.4375, 0.125, 0.4375, 0.125, 0.4375, 0.0625, 0.4056, 0.1875, 0.4056, 0.125, 0.4056, 0.125, 0.4056, 0.1875, 0.4056, 0.0625, 0.4375, 0.0625, 0.4375, 0.0625, 0.4056, 0.0625, 0.4056, 0.125, 0.4056, 0.0625, 0.4056, 0.0625, 0.4056, 0.125, 0.5312, 0.375, 0.5625, 0.375, 0.5625, 0.4375, 0.5312, 0.4375, 0.4056, 0.375, 0.4375, 0.375, 0.4375, 0.4375, 0.4056, 0.4375, 0.5312, 0.375, 0.5625, 0.375, 0.5625, 0.375, 0.5312, 0.375, 0.5625, 0.375, 0.5625, 0.4375, 0.5625, 0.4375, 0.5625, 0.375, 0.4375, 0.4375, 0.4056, 0.4375, 0.4056, 0.4375, 0.4375, 0.4375, 0.5312, 0.4375, 0.5312, 0.375, 0.5312, 0.375, 0.5312, 0.4375, 0.4056, 0.375, 0.4375, 0.375, 0.4375, 0.375, 0.4056, 0.375, 0.4375, 0.375, 0.4375, 0.4375, 0.4375, 0.4375, 0.4375, 0.375])
me_cube.materials.append(mat_material)
me_cube.use_remesh_preserve_volume = False
me_cube.use_remesh_preserve_attributes = False
me_cube.use_mirror_vertex_groups = False
me_cube.update()
me_cube_002 = bpy.data.meshes.new('Cube.002')
me_cube_002.from_pydata([(-1.0, -1.0, -1.0), (-1.0, -1.0, 1.0), (-1.0, 1.0, -1.0), (-1.0, 1.0, 1.0), (1.0, -1.0, -1.0), (1.0, -1.0, 1.0), (1.0, 1.0, -1.0), (1.0, 1.0, 1.0), (-1.0, -1.0, 1.726), (-1.0, 1.0, 1.726), (1.0, 1.0, 1.726), (1.0, -1.0, 1.726), (-1.179, -1.0, 1.0), (-1.179, 1.0, 1.0), (-1.0, -1.0, 1.75), (-0.7519, -0.7519, 1.998), (-0.7519, 0.7519, 1.998), (-1.0, 1.0, 1.75), (0.7519, 0.7519, 1.998), (1.0, 1.0, 1.75), (0.7519, -0.7519, 1.998), (1.0, -1.0, 1.75), (1.103, 1.0, 1.726), (1.403, 1.0, 1.426), (1.403, -1.0, 1.426), (1.103, -1.0, 1.726), (-1.057, -1.0, 1.726), (-1.179, -1.0, 1.605), (-1.179, 1.0, 1.605), (-1.057, 1.0, 1.726), (1.403, 1.0, 1.397), (1.007, 1.0, 1.0), (1.007, -1.0, 1.0), (1.403, -1.0, 1.397)], [], [(0, 1, 3, 2), (2, 3, 7, 6), (6, 7, 5, 4), (4, 5, 1, 0), (2, 6, 4, 0), (7, 10, 22, 23, 30, 31), (10, 9, 17, 19), (1, 5, 11, 8), (7, 3, 9, 10), (11, 5, 32, 33, 24, 25), (5, 7, 31, 32), (1, 8, 26, 27, 12), (3, 1, 12, 13), (9, 3, 13, 28, 29), (13, 12, 27, 28), (8, 11, 21, 14), (11, 10, 19, 21), (18, 16, 15, 20), (15, 16, 17, 14), (16, 18, 19, 17), (18, 20, 21, 19), (20, 15, 14, 21), (9, 8, 14, 17), (22, 25, 24, 23), (10, 11, 25, 22), (26, 29, 28, 27), (8, 9, 29, 26), (30, 33, 32, 31), (33, 30, 23, 24)])
_uv = me_cube_002.uv_layers.new(name='UVMap')
_uv.uv.foreach_set('vector', [0.375, 0.0, 0.625, 0.0, 0.625, 0.25, 0.375, 0.25, 0.375, 0.25, 0.625, 0.25, 0.625, 0.5, 0.375, 0.5, 0.375, 0.5, 0.625, 0.5, 0.625, 0.75, 0.375, 0.75, 0.375, 0.75, 0.625, 0.75, 0.625, 1.0, 0.375, 1.0, 0.125, 0.5, 0.375, 0.5, 0.375, 0.75, 0.125, 0.75, 0.625, 0.5, 0.625, 0.5, 0.625, 0.5, 0.625, 0.5, 0.625, 0.5, 0.625, 0.5, 0.625, 0.5, 0.625, 0.25, 0.625, 0.25, 0.625, 0.5, 0.625, 1.0, 0.625, 0.75, 0.625, 0.75, 0.625, 1.0, 0.625, 0.5, 0.625, 0.25, 0.625, 0.25, 0.625, 0.5, 0.625, 0.75, 0.625, 0.75, 0.625, 0.75, 0.625, 0.75, 0.625, 0.75, 0.625, 0.75, 0.625, 0.75, 0.625, 0.5, 0.625, 0.5, 0.625, 0.75, 0.625, 1.0, 0.625, 1.0, 0.625, 1.0, 0.625, 1.0, 0.625, 1.0, 0.625, 0.25, 0.625, 0.0, 0.625, 0.0, 0.625, 0.25, 0.625, 0.25, 0.625, 0.25, 0.625, 0.25, 0.625, 0.25, 0.625, 0.25, 0.625, 0.25, 0.625, 0.0, 0.625, 0.0, 0.625, 0.25, 0.625, 1.0, 0.625, 0.75, 0.625, 0.75, 0.625, 1.0, 0.625, 0.75, 0.625, 0.5, 0.625, 0.5, 0.625, 0.75, 0.656, 0.531, 0.844, 0.531, 0.844, 0.719, 0.656, 0.719, 0.844, 0.719, 0.844, 0.531, 0.875, 0.5, 0.875, 0.75, 0.844, 0.531, 0.656, 0.531, 0.625, 0.5, 0.875, 0.5, 0.656, 0.531, 0.656, 0.719, 0.625, 0.75, 0.625, 0.5, 0.656, 0.719, 0.844, 0.719, 0.875, 0.75, 0.625, 0.75, 0.875, 0.5, 0.875, 0.75, 0.875, 0.75, 0.875, 0.5, 0.625, 0.5, 0.625, 0.75, 0.625, 0.75, 0.625, 0.5, 0.625, 0.5, 0.625, 0.75, 0.625, 0.75, 0.625, 0.5, 0.625, 0.0, 0.625, 0.25, 0.625, 0.25, 0.625, 0.0, 0.875, 0.75, 0.875, 0.5, 0.875, 0.5, 0.875, 0.75, 0.625, 0.5, 0.625, 0.75, 0.625, 0.75, 0.625, 0.5, 0.625, 0.75, 0.625, 0.5, 0.625, 0.5, 0.625, 0.75])
me_cube_002.materials.append(mat_material_002)
me_cube_002.use_remesh_fix_poles = True
me_cube_002.use_remesh_preserve_attributes = False
me_cube_002.use_mirror_vertex_groups = False
me_cube_002.update()
me_cube_003 = bpy.data.meshes.new('Cube.003')
me_cube_003.from_pydata([(-1.0, -1.0, -1.0), (-1.0, -1.0, 1.0), (-1.0, 1.0, -1.0), (-1.0, 1.0, 1.0), (1.0, -1.0, -1.0), (1.0, -1.0, 1.0), (1.0, 1.0, -1.0), (1.0, 1.0, 1.0)], [], [(0, 1, 3, 2), (2, 3, 7, 6), (6, 7, 5, 4), (4, 5, 1, 0), (2, 6, 4, 0), (7, 3, 1, 5)])
_uv = me_cube_003.uv_layers.new(name='UVMap')
_uv.uv.foreach_set('vector', [0.375, 0.0, 0.625, 0.0, 0.625, 0.25, 0.375, 0.25, 0.375, 0.25, 0.625, 0.25, 0.625, 0.5, 0.375, 0.5, 0.375, 0.5, 0.625, 0.5, 0.625, 0.75, 0.375, 0.75, 0.375, 0.75, 0.625, 0.75, 0.625, 1.0, 0.375, 1.0, 0.125, 0.5, 0.375, 0.5, 0.375, 0.75, 0.125, 0.75, 0.625, 0.5, 0.875, 0.5, 0.875, 0.75, 0.625, 0.75])
me_cube_003.materials.append(mat_material_005)
me_cube_003.use_remesh_fix_poles = True
me_cube_003.use_remesh_preserve_attributes = False
me_cube_003.use_mirror_vertex_groups = False
me_cube_003.update()
me_cube_004 = bpy.data.meshes.new('Cube.004')
me_cube_004.from_pydata([(-1.0, -1.0, -1.0), (-1.0, -1.0, 1.0), (-1.0, 1.0, -1.0), (-1.0, 1.0, 1.0), (1.0, -1.0, -1.0), (1.0, -1.0, 1.0), (1.0, 1.0, -1.0), (1.0, 1.0, 1.0)], [], [(0, 1, 3, 2), (2, 3, 7, 6), (6, 7, 5, 4), (4, 5, 1, 0), (2, 6, 4, 0), (7, 3, 1, 5)])
_uv = me_cube_004.uv_layers.new(name='UVMap')
_uv.uv.foreach_set('vector', [0.375, 0.0, 0.625, 0.0, 0.625, 0.25, 0.375, 0.25, 0.375, 0.25, 0.625, 0.25, 0.625, 0.5, 0.375, 0.5, 0.375, 0.5, 0.625, 0.5, 0.625, 0.75, 0.375, 0.75, 0.375, 0.75, 0.625, 0.75, 0.625, 1.0, 0.375, 1.0, 0.125, 0.5, 0.375, 0.5, 0.375, 0.75, 0.125, 0.75, 0.625, 0.5, 0.875, 0.5, 0.875, 0.75, 0.625, 0.75])
me_cube_004.use_remesh_fix_poles = True
me_cube_004.use_remesh_preserve_attributes = False
me_cube_004.use_mirror_vertex_groups = False
me_cube_004.update()
me_cube_005 = bpy.data.meshes.new('Cube.005')
me_cube_005.from_pydata([(-1.0, -1.0, -1.0), (-1.0, -1.0, 1.0), (-1.0, 1.0, -1.0), (-1.0, 1.0, 1.0), (1.0, -1.0, -1.0), (1.0, -1.0, 1.0), (1.0, 1.0, -1.0), (1.0, 1.0, 1.0)], [], [(0, 1, 3, 2), (2, 3, 7, 6), (6, 7, 5, 4), (4, 5, 1, 0), (2, 6, 4, 0), (7, 3, 1, 5)])
_uv = me_cube_005.uv_layers.new(name='UVMap')
_uv.uv.foreach_set('vector', [0.375, 0.0, 0.625, 0.0, 0.625, 0.25, 0.375, 0.25, 0.375, 0.25, 0.625, 0.25, 0.625, 0.5, 0.375, 0.5, 0.375, 0.5, 0.625, 0.5, 0.625, 0.75, 0.375, 0.75, 0.375, 0.75, 0.625, 0.75, 0.625, 1.0, 0.375, 1.0, 0.125, 0.5, 0.375, 0.5, 0.375, 0.75, 0.125, 0.75, 0.625, 0.5, 0.875, 0.5, 0.875, 0.75, 0.625, 0.75])
me_cube_005.use_remesh_fix_poles = True
me_cube_005.use_remesh_preserve_attributes = False
me_cube_005.use_mirror_vertex_groups = False
me_cube_005.update()
me_cube_006 = bpy.data.meshes.new('Cube.006')
me_cube_006.from_pydata([(-1.0, -1.0, -1.0), (-1.0, -1.0, 1.0), (-1.0, 1.0, -1.0), (-1.0, 1.0, 1.0), (1.0, -1.0, -1.0), (1.0, -1.0, 1.0), (1.0, 1.0, -1.0), (1.0, 1.0, 1.0)], [], [(0, 1, 3, 2), (2, 3, 7, 6), (6, 7, 5, 4), (4, 5, 1, 0), (2, 6, 4, 0), (7, 3, 1, 5)])
_uv = me_cube_006.uv_layers.new(name='UVMap')
_uv.uv.foreach_set('vector', [0.375, 0.0, 0.625, 0.0, 0.625, 0.25, 0.375, 0.25, 0.375, 0.25, 0.625, 0.25, 0.625, 0.5, 0.375, 0.5, 0.375, 0.5, 0.625, 0.5, 0.625, 0.75, 0.375, 0.75, 0.375, 0.75, 0.625, 0.75, 0.625, 1.0, 0.375, 1.0, 0.125, 0.5, 0.375, 0.5, 0.375, 0.75, 0.125, 0.75, 0.625, 0.5, 0.875, 0.5, 0.875, 0.75, 0.625, 0.75])
me_cube_006.use_remesh_fix_poles = True
me_cube_006.use_remesh_preserve_attributes = False
me_cube_006.use_mirror_vertex_groups = False
me_cube_006.update()
me_cube_007 = bpy.data.meshes.new('Cube.007')
me_cube_007.from_pydata([(-1.0, -1.0, -1.0), (-1.0, -1.0, 1.0), (-1.0, 1.0, -1.0), (-1.0, 1.0, 1.0), (1.0, -1.0, -1.0), (1.0, -1.0, 1.0), (1.0, 1.0, -1.0), (1.0, 1.0, 1.0)], [], [(0, 1, 3, 2), (2, 3, 7, 6), (6, 7, 5, 4), (4, 5, 1, 0), (2, 6, 4, 0), (7, 3, 1, 5)])
_uv = me_cube_007.uv_layers.new(name='UVMap')
_uv.uv.foreach_set('vector', [0.375, 0.0, 0.625, 0.0, 0.625, 0.25, 0.375, 0.25, 0.375, 0.25, 0.625, 0.25, 0.625, 0.5, 0.375, 0.5, 0.375, 0.5, 0.625, 0.5, 0.625, 0.75, 0.375, 0.75, 0.375, 0.75, 0.625, 0.75, 0.625, 1.0, 0.375, 1.0, 0.125, 0.5, 0.375, 0.5, 0.375, 0.75, 0.125, 0.75, 0.625, 0.5, 0.875, 0.5, 0.875, 0.75, 0.625, 0.75])
me_cube_007.use_remesh_fix_poles = True
me_cube_007.use_remesh_preserve_attributes = False
me_cube_007.use_mirror_vertex_groups = False
me_cube_007.update()
me_cube_008 = bpy.data.meshes.new('Cube.008')
me_cube_008.from_pydata([(-1.0, -1.0, -1.0), (-1.0, -1.0, 1.0), (-1.0, 1.0, -1.0), (-1.0, 1.0, 1.0), (1.0, -1.0, -1.0), (1.0, -1.0, 1.0), (1.0, 1.0, -1.0), (1.0, 1.0, 1.0)], [], [(0, 1, 3, 2), (2, 3, 7, 6), (6, 7, 5, 4), (4, 5, 1, 0), (2, 6, 4, 0), (7, 3, 1, 5)])
_uv = me_cube_008.uv_layers.new(name='UVMap')
_uv.uv.foreach_set('vector', [0.375, 0.0, 0.625, 0.0, 0.625, 0.25, 0.375, 0.25, 0.375, 0.25, 0.625, 0.25, 0.625, 0.5, 0.375, 0.5, 0.375, 0.5, 0.625, 0.5, 0.625, 0.75, 0.375, 0.75, 0.375, 0.75, 0.625, 0.75, 0.625, 1.0, 0.375, 1.0, 0.125, 0.5, 0.375, 0.5, 0.375, 0.75, 0.125, 0.75, 0.625, 0.5, 0.875, 0.5, 0.875, 0.75, 0.625, 0.75])
me_cube_008.use_remesh_fix_poles = True
me_cube_008.use_remesh_preserve_attributes = False
me_cube_008.use_mirror_vertex_groups = False
me_cube_008.update()
me_cube_009 = bpy.data.meshes.new('Cube.009')
me_cube_009.from_pydata([(-1.0, -1.0, -1.0), (-1.0, -1.0, 1.0), (-1.0, 1.0, -1.0), (-1.0, 1.0, 1.0), (1.0, -1.0, -1.0), (1.0, -1.0, 1.0), (1.0, 1.0, -1.0), (1.0, 1.0, 1.0)], [], [(0, 1, 3, 2), (2, 3, 7, 6), (6, 7, 5, 4), (4, 5, 1, 0), (2, 6, 4, 0), (7, 3, 1, 5)])
_uv = me_cube_009.uv_layers.new(name='UVMap')
_uv.uv.foreach_set('vector', [0.375, 0.0, 0.625, 0.0, 0.625, 0.25, 0.375, 0.25, 0.375, 0.25, 0.625, 0.25, 0.625, 0.5, 0.375, 0.5, 0.375, 0.5, 0.625, 0.5, 0.625, 0.75, 0.375, 0.75, 0.375, 0.75, 0.625, 0.75, 0.625, 1.0, 0.375, 1.0, 0.125, 0.5, 0.375, 0.5, 0.375, 0.75, 0.125, 0.75, 0.625, 0.5, 0.875, 0.5, 0.875, 0.75, 0.625, 0.75])
me_cube_009.use_remesh_fix_poles = True
me_cube_009.use_remesh_preserve_attributes = False
me_cube_009.use_mirror_vertex_groups = False
me_cube_009.update()
me_cube_010 = bpy.data.meshes.new('Cube.010')
me_cube_010.from_pydata([(-1.0, 1.0, -1.0), (-1.0, 1.0, 1.0), (1.0, 1.0, -1.0), (1.0, 1.0, 1.0), (-1.0, -1.0, -0.7687), (-1.0, 0.7687, 1.0), (1.0, 0.7687, 1.0), (1.0, -1.0, -0.7687), (-1.0, -0.7252, -1.0), (-1.0, -1.0, -0.7687), (1.0, -1.0, -0.7687), (1.0, -0.7252, -1.0)], [], [(3, 1, 5, 6), (0, 1, 3, 2), (2, 3, 6, 7, 10, 11), (10, 7, 4, 9), (6, 5, 4, 7), (8, 9, 4, 5, 1, 0), (8, 11, 10, 9), (0, 2, 11, 8)])
_uv = me_cube_010.uv_layers.new(name='UVMap')
_uv.uv.foreach_set('vector', [0.625, 0.5, 0.875, 0.5, 0.875, 0.5289, 0.625, 0.5289, 0.375, 0.25, 0.625, 0.25, 0.625, 0.5, 0.375, 0.5, 0.375, 0.5, 0.625, 0.5, 0.625, 0.5289, 0.4039, 0.75, 0.4039, 0.75, 0.375, 0.7156, 0.4039, 0.75, 0.4039, 0.75, 0.4039, 1.0, 0.4039, 1.0, 0.625, 0.75, 0.625, 1.0, 0.4039, 1.0, 0.4039, 0.75, 0.375, 0.03435, 0.4039, 0.0, 0.4039, 0.0, 0.625, 0.2211, 0.625, 0.25, 0.375, 0.25, 0.125, 0.7156, 0.375, 0.7156, 0.375, 0.75, 0.125, 0.75, 0.125, 0.5, 0.375, 0.5, 0.375, 0.7156, 0.125, 0.7156])
me_cube_010.materials.append(mat_material_006)
me_cube_010.use_remesh_fix_poles = True
me_cube_010.use_remesh_preserve_attributes = False
me_cube_010.use_mirror_vertex_groups = False
me_cube_010.update()
me_cube_017 = bpy.data.meshes.new('Cube.017')
me_cube_017.from_pydata([(1.0, 1.0, 1.0), (1.0, 1.0, -1.0), (1.0, -1.0, 1.0), (1.0, -1.0, -1.0), (-1.0, 1.0, 1.0), (-1.0, 1.0, -1.0), (-1.0, -1.0, 1.0), (-1.0, -1.0, -1.0), (1.0, 1.0, 0.0), (-1.0, -1.0, 0.0), (1.0, -1.0, 0.0), (-1.0, 1.0, 0.0), (-1.0, 0.0, -1.0), (1.0, 0.0, 1.0), (-1.0, 0.0, 1.0), (1.0, 0.0, -1.0), (1.0, 0.0, 0.0), (-1.0, 0.0, 0.0), (1.0, 1.0, -0.5), (1.0, -1.0, -0.5), (-1.0, 1.0, -0.5), (-1.0, -1.0, -0.5), (-1.0, 0.0, -0.5), (1.0, 0.0, -0.5), (-1.0, -1.0, 0.5), (1.0, 1.0, 0.5), (1.0, -1.0, 0.5), (-1.0, 1.0, 0.5), (1.0, 0.0, 0.5), (-1.0, 0.5, 1.0), (1.0, 0.5, -1.0), (-1.0, 0.5, 0.0), (-1.0, 0.5, -1.0), (1.0, 0.5, 1.0), (1.0, 0.5, 0.0), (1.0, 0.5, -0.5), (-1.0, 0.5, -0.5), (1.0, 0.5, 0.5), (-1.0, 0.5, 0.5), (-1.0, -0.5, -1.0), (1.0, -0.5, 1.0), (1.0, -0.5, 0.0), (-1.0, -0.5, 1.0), (1.0, -0.5, -1.0), (-1.0, -0.5, 0.0), (-1.0, -0.5, -0.5), (1.0, -0.5, -0.5), (-1.0, -0.5, 0.5), (1.0, -0.5, 0.5), (-1.0, -1.0, -0.25), (1.0, 1.0, -0.25), (1.0, -1.0, -0.25), (-1.0, 1.0, -0.25), (-1.0, 0.0, -0.25), (1.0, 0.0, -0.25), (1.0, 0.5, -0.25), (-1.0, 0.5, -0.25), (-1.0, -0.5, -0.25), (1.0, -0.5, -0.25), (-1.0, -1.0, 0.75), (1.0, 1.0, 0.75), (1.0, -1.0, 0.75), (-1.0, 1.0, 0.75), (1.0, 0.0, 0.75), (-1.0, 0.0, 0.75), (1.0, 0.5, 0.75), (-1.0, 0.5, 0.75), (-1.0, -0.5, 0.75), (1.0, -0.5, 0.75), (1.0, 1.0, 0.25), (1.0, -1.0, 0.25), (-1.0, 1.0, 0.25), (1.0, 0.0, 0.25), (-1.0, 0.0, 0.25), (-1.0, -1.0, 0.25), (-1.0, 0.5, 0.25), (1.0, 0.5, 0.25), (1.0, -0.5, 0.25), (-1.0, -0.5, 0.25), (1.0, 1.0, -0.7552), (1.0, -1.0, -0.7552), (-1.0, 1.0, -0.7552), (-1.0, 0.0, -0.7552), (1.0, 0.0, -0.7552), (-1.0, -1.0, -0.7552), (-1.0, 0.5, -0.7552), (1.0, 0.5, -0.7552), (1.0, -0.5, -0.7552), (-1.0, -0.5, -0.7552), (0.0, 1.0, -1.0), (0.0, -1.0, 1.0), (0.0, -1.0, -1.0), (0.0, 1.0, 1.0), (0.0, 1.0, 0.0), (0.0, -1.0, 0.0), (0.0, 0.0, -1.0), (0.0, 0.0, 1.0), (0.0, -1.0, -0.5), (0.0, 1.0, -0.5), (0.0, 1.0, 0.5), (0.0, -1.0, 0.5), (0.0, 0.5, 1.0), (0.0, 0.5, -1.0), (0.0, -0.5, -1.0), (0.0, -0.5, 1.0), (0.0, -1.0, -0.25), (0.0, 1.0, -0.25), (0.0, 1.0, 0.75), (0.0, -1.0, 0.75), (0.0, -1.0, 0.25), (0.0, 1.0, 0.25), (0.0, 1.0, -0.7552), (0.0, -1.0, -0.7552), (-0.5, 1.0, -1.0), (-0.5, -1.0, 1.0), (-0.5, -1.0, 0.0), (-0.5, 0.0, -1.0), (-0.5, -1.0, -0.5), (-0.5, -1.0, 0.5), (-0.5, 0.5, -1.0), (-0.5, -0.5, -1.0), (-0.5, -1.0, -0.25), (-0.5, -1.0, 0.75), (-0.5, -1.0, 0.25), (-0.5, -1.0, -0.7552), (-0.5, -1.0, -1.0), (-0.5, 1.0, 1.0), (-0.5, 1.0, 0.0), (-0.5, 0.0, 1.0), (-0.5, 1.0, -0.5), (-0.5, 1.0, 0.5), (-0.5, 0.5, 1.0), (-0.5, -0.5, 1.0), (-0.5, 1.0, -0.25), (-0.5, 1.0, 0.75), (-0.5, 1.0, 0.25), (-0.5, 1.0, -0.7552), (0.5, -1.0, -1.0), (0.5, 1.0, 1.0), (0.5, 1.0, 0.0), (0.5, 0.0, 1.0), (0.5, 1.0, -0.5), (0.5, 1.0, 0.5), (0.5, 0.5, 1.0), (0.5, -0.5, 1.0), (0.5, 1.0, -0.25), (0.5, 1.0, 0.75), (0.5, 1.0, 0.25), (0.5, 1.0, -0.7552), (0.5, 1.0, -1.0), (0.5, -1.0, 1.0), (0.5, -1.0, 0.0), (0.5, 0.0, -1.0), (0.5, -1.0, -0.5), (0.5, -1.0, 0.5), (0.5, 0.5, -1.0), (0.5, -0.5, -1.0), (0.5, -1.0, -0.25), (0.5, -1.0, 0.75), (0.5, -1.0, 0.25), (0.5, -1.0, -0.7552), (-0.7552, 0.0, 0.75), (-0.7552, 0.0, 0.5), (-0.7552, -0.5, 0.5), (-0.7552, 0.5, 0.5), (-0.7552, 0.5, 0.75), (-0.7552, -0.5, 0.75), (-0.7552, 0.0, 0.25), (-0.7552, 0.5, 0.25), (-0.7552, -0.5, 0.25), (-0.7524, -0.5, -0.5), (-0.7524, 0.0, -0.5), (-0.7524, 0.5, -0.5), (-0.7524, 0.0, -0.7552), (-0.7524, 0.5, -0.7552), (-0.7524, -0.5, -0.7552), (0.0, 0.6674, 0.5), (0.0, 0.6674, 0.25), (0.0, 0.6674, -0.5), (0.0, 0.6674, -0.7552), (0.5, 0.6674, -0.5), (0.5, 0.6674, 0.5), (0.5, 0.6674, 0.25), (0.5, 0.6674, -0.7552), (0.5, -0.643, -0.5), (0.0, -0.643, -0.5), (0.5, -0.643, 0.5), (0.0, -0.643, 0.5), (0.5, -0.643, 0.25), (0.0, -0.643, 0.25), (0.5, -0.643, -0.7552), (0.0, -0.643, -0.7552)], [], [(132, 42, 6, 114), (122, 114, 6, 59), (66, 29, 4, 62), (156, 43, 3, 137), (68, 40, 2, 61), (146, 138, 0, 60), (145, 139, 8, 50), (58, 41, 10, 51), (56, 31, 11, 52), (121, 115, 9, 49), (57, 44, 17, 53), (55, 34, 16, 54), (65, 33, 13, 63), (155, 30, 15, 152), (67, 42, 14, 64), (131, 29, 14, 128), (86, 35, 23, 83), (36, 85, 174, 172), (124, 117, 21, 84), (85, 36, 20, 81), (87, 46, 19, 80), (148, 141, 18, 79), (66, 38, 164, 165), (76, 37, 28, 72), (147, 142, 25, 69), (77, 48, 26, 70), (75, 38, 27, 71), (123, 118, 24, 74), (47, 67, 166, 163), (69, 25, 37, 76), (22, 36, 172, 171), (79, 18, 35, 86), (126, 4, 29, 131), (149, 1, 30, 155), (60, 0, 33, 65), (50, 8, 34, 55), (53, 17, 31, 56), (64, 14, 29, 66), (72, 28, 48, 77), (74, 24, 47, 78), (83, 23, 46, 87), (84, 21, 45, 88), (59, 6, 42, 67), (49, 9, 44, 57), (54, 16, 41, 58), (63, 13, 40, 68), (152, 15, 43, 156), (128, 14, 42, 132), (23, 54, 58, 46), (21, 49, 57, 45), (22, 53, 56, 36), (18, 50, 55, 35), (35, 55, 54, 23), (45, 57, 53, 22), (117, 121, 49, 21), (36, 56, 52, 20), (46, 58, 51, 19), (141, 145, 50, 18), (28, 63, 68, 48), (24, 59, 67, 47), (78, 47, 163, 169), (25, 60, 65, 37), (75, 73, 167, 168), (37, 65, 63, 28), (142, 146, 60, 25), (48, 68, 61, 26), (38, 66, 62, 27), (118, 122, 59, 24), (9, 74, 78, 44), (16, 72, 77, 41), (8, 69, 76, 34), (17, 73, 75, 31), (115, 123, 74, 9), (31, 75, 71, 11), (41, 77, 70, 10), (139, 147, 69, 8), (34, 76, 72, 16), (44, 78, 73, 17), (7, 84, 88, 39), (15, 83, 87, 43), (1, 79, 86, 30), (12, 82, 85, 32), (149, 148, 79, 1), (43, 87, 80, 3), (32, 85, 81, 5), (125, 124, 84, 7), (39, 88, 82, 12), (30, 86, 83, 15), (137, 160, 112, 91), (113, 136, 111, 89), (127, 135, 110, 93), (151, 159, 109, 94), (154, 158, 108, 100), (130, 134, 107, 99), (129, 133, 106, 98), (153, 157, 105, 97), (140, 96, 104, 144), (116, 95, 103, 120), (113, 89, 102, 119), (138, 92, 101, 143), (97, 112, 191, 185), (135, 130, 99, 110), (136, 129, 98, 111), (153, 97, 185, 184), (143, 101, 96, 140), (119, 102, 95, 116), (157, 151, 94, 105), (133, 127, 93, 106), (134, 126, 92, 107), (120, 103, 91, 125), (158, 150, 90, 108), (144, 104, 90, 150), (39, 120, 125, 7), (62, 4, 126, 134), (52, 11, 127, 133), (32, 119, 116, 12), (81, 20, 129, 136), (71, 27, 130, 135), (5, 113, 119, 32), (12, 116, 120, 39), (20, 52, 133, 129), (27, 62, 134, 130), (11, 71, 135, 127), (5, 81, 136, 113), (91, 112, 124, 125), (94, 109, 123, 115), (100, 108, 122, 118), (97, 105, 121, 117), (96, 128, 132, 104), (92, 126, 131, 101), (109, 100, 118, 123), (112, 97, 117, 124), (101, 131, 128, 96), (105, 94, 115, 121), (108, 90, 114, 122), (104, 132, 114, 90), (40, 144, 150, 2), (61, 2, 150, 158), (51, 10, 151, 157), (33, 143, 140, 13), (80, 19, 153, 160), (70, 26, 154, 159), (0, 138, 143, 33), (13, 140, 144, 40), (19, 51, 157, 153), (26, 61, 158, 154), (10, 70, 159, 151), (3, 80, 160, 137), (89, 111, 148, 149), (93, 110, 147, 139), (99, 107, 146, 142), (98, 106, 145, 141), (95, 152, 156, 103), (89, 149, 155, 102), (142, 147, 182, 181), (148, 111, 179, 183), (102, 155, 152, 95), (106, 93, 139, 145), (107, 92, 138, 146), (103, 156, 137, 91), (169, 163, 162, 167), (167, 162, 164, 168), (162, 161, 165, 164), (163, 166, 161, 162), (67, 64, 161, 166), (64, 66, 165, 161), (73, 78, 169, 167), (38, 75, 168, 164), (175, 170, 171, 173), (173, 171, 172, 174), (45, 22, 171, 170), (85, 82, 173, 174), (88, 45, 170, 175), (82, 88, 175, 173), (177, 176, 181, 182), (179, 178, 180, 183), (110, 99, 176, 177), (99, 142, 181, 176), (141, 148, 183, 180), (147, 110, 177, 182), (111, 98, 178, 179), (98, 141, 180, 178), (188, 186, 187, 189), (190, 184, 185, 191), (159, 154, 186, 188), (154, 100, 187, 186), (109, 159, 188, 189), (160, 153, 184, 190), (100, 109, 189, 187), (112, 160, 190, 191)])
_uv = me_cube_017.uv_layers.new(name='UVMap')
_uv.uv.foreach_set('vector', [0.8125, 0.6875, 0.875, 0.6875, 0.875, 0.75, 0.8125, 0.75, 0.5938, 0.9375, 0.625, 0.9375, 0.625, 1.0, 0.5938, 1.0, 0.5938, 0.1875, 0.625, 0.1875, 0.625, 0.25, 0.5938, 0.25, 0.3125, 0.6875, 0.375, 0.6875, 0.375, 0.75, 0.3125, 0.75, 0.5938, 0.6875, 0.625, 0.6875, 0.625, 0.75, 0.5938, 0.75, 0.5938, 0.4375, 0.625, 0.4375, 0.625, 0.5, 0.5938, 0.5, 0.4688, 0.4375, 0.5, 0.4375, 0.5, 0.5, 0.4688, 0.5, 0.4688, 0.6875, 0.5, 0.6875, 0.5, 0.75, 0.4688, 0.75, 0.4688, 0.1875, 0.5, 0.1875, 0.5, 0.25, 0.4688, 0.25, 0.4688, 0.9375, 0.5, 0.9375, 0.5, 1.0, 0.4688, 1.0, 0.4688, 0.0625, 0.5, 0.0625, 0.5, 0.125, 0.4688, 0.125, 0.4688, 0.5625, 0.5, 0.5625, 0.5, 0.625, 0.4688, 0.625, 0.5938, 0.5625, 0.625, 0.5625, 0.625, 0.625, 0.5938, 0.625, 0.3125, 0.5625, 0.375, 0.5625, 0.375, 0.625, 0.3125, 0.625, 0.5938, 0.0625, 0.625, 0.0625, 0.625, 0.125, 0.5938, 0.125, 0.8125, 0.5625, 0.875, 0.5625, 0.875, 0.625, 0.8125, 0.625, 0.4056, 0.5625, 0.4375, 0.5625, 0.4375, 0.625, 0.4056, 0.625, 0.4375, 0.1875, 0.4056, 0.1875, 0.4056, 0.1875, 0.4375, 0.1875, 0.4056, 0.9375, 0.4375, 0.9375, 0.4375, 1.0, 0.4056, 1.0, 0.4056, 0.1875, 0.4375, 0.1875, 0.4375, 0.25, 0.4056, 0.25, 0.4056, 0.6875, 0.4375, 0.6875, 0.4375, 0.75, 0.4056, 0.75, 0.4056, 0.4375, 0.4375, 0.4375, 0.4375, 0.5, 0.4056, 0.5, 0.5938, 0.1875, 0.5625, 0.1875, 0.5625, 0.1875, 0.5938, 0.1875, 0.5312, 0.5625, 0.5625, 0.5625, 0.5625, 0.625, 0.5312, 0.625, 0.5312, 0.4375, 0.5625, 0.4375, 0.5625, 0.5, 0.5312, 0.5, 0.5312, 0.6875, 0.5625, 0.6875, 0.5625, 0.75, 0.5312, 0.75, 0.5312, 0.1875, 0.5625, 0.1875, 0.5625, 0.25, 0.5312, 0.25, 0.5312, 0.9375, 0.5625, 0.9375, 0.5625, 1.0, 0.5312, 1.0, 0.5625, 0.0625, 0.5938, 0.0625, 0.5938, 0.0625, 0.5625, 0.0625, 0.5312, 0.5, 0.5625, 0.5, 0.5625, 0.5625, 0.5312, 0.5625, 0.4375, 0.125, 0.4375, 0.1875, 0.4375, 0.1875, 0.4375, 0.125, 0.4056, 0.5, 0.4375, 0.5, 0.4375, 0.5625, 0.4056, 0.5625, 0.8125, 0.5, 0.875, 0.5, 0.875, 0.5625, 0.8125, 0.5625, 0.3125, 0.5, 0.375, 0.5, 0.375, 0.5625, 0.3125, 0.5625, 0.5938, 0.5, 0.625, 0.5, 0.625, 0.5625, 0.5938, 0.5625, 0.4688, 0.5, 0.5, 0.5, 0.5, 0.5625, 0.4688, 0.5625, 0.4688, 0.125, 0.5, 0.125, 0.5, 0.1875, 0.4688, 0.1875, 0.5938, 0.125, 0.625, 0.125, 0.625, 0.1875, 0.5938, 0.1875, 0.5312, 0.625, 0.5625, 0.625, 0.5625, 0.6875, 0.5312, 0.6875, 0.5312, 0.0, 0.5625, 0.0, 0.5625, 0.0625, 0.5312, 0.0625, 0.4056, 0.625, 0.4375, 0.625, 0.4375, 0.6875, 0.4056, 0.6875, 0.4056, 0.0, 0.4375, 0.0, 0.4375, 0.0625, 0.4056, 0.0625, 0.5938, 0.0, 0.625, 0.0, 0.625, 0.0625, 0.5938, 0.0625, 0.4688, 0.0, 0.5, 0.0, 0.5, 0.0625, 0.4688, 0.0625, 0.4688, 0.625, 0.5, 0.625, 0.5, 0.6875, 0.4688, 0.6875, 0.5938, 0.625, 0.625, 0.625, 0.625, 0.6875, 0.5938, 0.6875, 0.3125, 0.625, 0.375, 0.625, 0.375, 0.6875, 0.3125, 0.6875, 0.8125, 0.625, 0.875, 0.625, 0.875, 0.6875, 0.8125, 0.6875, 0.4375, 0.625, 0.4688, 0.625, 0.4688, 0.6875, 0.4375, 0.6875, 0.4375, 0.0, 0.4688, 0.0, 0.4688, 0.0625, 0.4375, 0.0625, 0.4375, 0.125, 0.4688, 0.125, 0.4688, 0.1875, 0.4375, 0.1875, 0.4375, 0.5, 0.4688, 0.5, 0.4688, 0.5625, 0.4375, 0.5625, 0.4375, 0.5625, 0.4688, 0.5625, 0.4688, 0.625, 0.4375, 0.625, 0.4375, 0.0625, 0.4688, 0.0625, 0.4688, 0.125, 0.4375, 0.125, 0.4375, 0.9375, 0.4688, 0.9375, 0.4688, 1.0, 0.4375, 1.0, 0.4375, 0.1875, 0.4688, 0.1875, 0.4688, 0.25, 0.4375, 0.25, 0.4375, 0.6875, 0.4688, 0.6875, 0.4688, 0.75, 0.4375, 0.75, 0.4375, 0.4375, 0.4688, 0.4375, 0.4688, 0.5, 0.4375, 0.5, 0.5625, 0.625, 0.5938, 0.625, 0.5938, 0.6875, 0.5625, 0.6875, 0.5625, 0.0, 0.5938, 0.0, 0.5938, 0.0625, 0.5625, 0.0625, 0.5312, 0.0625, 0.5625, 0.0625, 0.5625, 0.0625, 0.5312, 0.0625, 0.5625, 0.5, 0.5938, 0.5, 0.5938, 0.5625, 0.5625, 0.5625, 0.5312, 0.1875, 0.5312, 0.125, 0.5312, 0.125, 0.5312, 0.1875, 0.5625, 0.5625, 0.5938, 0.5625, 0.5938, 0.625, 0.5625, 0.625, 0.5625, 0.4375, 0.5938, 0.4375, 0.5938, 0.5, 0.5625, 0.5, 0.5625, 0.6875, 0.5938, 0.6875, 0.5938, 0.75, 0.5625, 0.75, 0.5625, 0.1875, 0.5938, 0.1875, 0.5938, 0.25, 0.5625, 0.25, 0.5625, 0.9375, 0.5938, 0.9375, 0.5938, 1.0, 0.5625, 1.0, 0.5, 0.0, 0.5312, 0.0, 0.5312, 0.0625, 0.5, 0.0625, 0.5, 0.625, 0.5312, 0.625, 0.5312, 0.6875, 0.5, 0.6875, 0.5, 0.5, 0.5312, 0.5, 0.5312, 0.5625, 0.5, 0.5625, 0.5, 0.125, 0.5312, 0.125, 0.5312, 0.1875, 0.5, 0.1875, 0.5, 0.9375, 0.5312, 0.9375, 0.5312, 1.0, 0.5, 1.0, 0.5, 0.1875, 0.5312, 0.1875, 0.5312, 0.25, 0.5, 0.25, 0.5, 0.6875, 0.5312, 0.6875, 0.5312, 0.75, 0.5, 0.75, 0.5, 0.4375, 0.5312, 0.4375, 0.5312, 0.5, 0.5, 0.5, 0.5, 0.5625, 0.5312, 0.5625, 0.5312, 0.625, 0.5, 0.625, 0.5, 0.0625, 0.5312, 0.0625, 0.5312, 0.125, 0.5, 0.125, 0.375, 0.0, 0.4056, 0.0, 0.4056, 0.0625, 0.375, 0.0625, 0.375, 0.625, 0.4056, 0.625, 0.4056, 0.6875, 0.375, 0.6875, 0.375, 0.5, 0.4056, 0.5, 0.4056, 0.5625, 0.375, 0.5625, 0.375, 0.125, 0.4056, 0.125, 0.4056, 0.1875, 0.375, 0.1875, 0.375, 0.4375, 0.4056, 0.4375, 0.4056, 0.5, 0.375, 0.5, 0.375, 0.6875, 0.4056, 0.6875, 0.4056, 0.75, 0.375, 0.75, 0.375, 0.1875, 0.4056, 0.1875, 0.4056, 0.25, 0.375, 0.25, 0.375, 0.9375, 0.4056, 0.9375, 0.4056, 1.0, 0.375, 1.0, 0.375, 0.0625, 0.4056, 0.0625, 0.4056, 0.125, 0.375, 0.125, 0.375, 0.5625, 0.4056, 0.5625, 0.4056, 0.625, 0.375, 0.625, 0.375, 0.8125, 0.4056, 0.8125, 0.4056, 0.875, 0.375, 0.875, 0.375, 0.3125, 0.4056, 0.3125, 0.4056, 0.375, 0.375, 0.375, 0.5, 0.3125, 0.5312, 0.3125, 0.5312, 0.375, 0.5, 0.375, 0.5, 0.8125, 0.5312, 0.8125, 0.5312, 0.875, 0.5, 0.875, 0.5625, 0.8125, 0.5938, 0.8125, 0.5938, 0.875, 0.5625, 0.875, 0.5625, 0.3125, 0.5938, 0.3125, 0.5938, 0.375, 0.5625, 0.375, 0.4375, 0.3125, 0.4688, 0.3125, 0.4688, 0.375, 0.4375, 0.375, 0.4375, 0.8125, 0.4688, 0.8125, 0.4688, 0.875, 0.4375, 0.875, 0.6875, 0.625, 0.75, 0.625, 0.75, 0.6875, 0.6875, 0.6875, 0.1875, 0.625, 0.25, 0.625, 0.25, 0.6875, 0.1875, 0.6875, 0.1875, 0.5, 0.25, 0.5, 0.25, 0.5625, 0.1875, 0.5625, 0.6875, 0.5, 0.75, 0.5, 0.75, 0.5625, 0.6875, 0.5625, 0.4375, 0.875, 0.4056, 0.875, 0.4056, 0.875, 0.4375, 0.875, 0.5312, 0.3125, 0.5625, 0.3125, 0.5625, 0.375, 0.5312, 0.375, 0.4056, 0.3125, 0.4375, 0.3125, 0.4375, 0.375, 0.4056, 0.375, 0.4375, 0.8125, 0.4375, 0.875, 0.4375, 0.875, 0.4375, 0.8125, 0.6875, 0.5625, 0.75, 0.5625, 0.75, 0.625, 0.6875, 0.625, 0.1875, 0.5625, 0.25, 0.5625, 0.25, 0.625, 0.1875, 0.625, 0.4688, 0.8125, 0.5, 0.8125, 0.5, 0.875, 0.4688, 0.875, 0.4688, 0.3125, 0.5, 0.3125, 0.5, 0.375, 0.4688, 0.375, 0.5938, 0.3125, 0.625, 0.3125, 0.625, 0.375, 0.5938, 0.375, 0.1875, 0.6875, 0.25, 0.6875, 0.25, 0.75, 0.1875, 0.75, 0.5938, 0.8125, 0.625, 0.8125, 0.625, 0.875, 0.5938, 0.875, 0.6875, 0.6875, 0.75, 0.6875, 0.75, 0.75, 0.6875, 0.75, 0.125, 0.6875, 0.1875, 0.6875, 0.1875, 0.75, 0.125, 0.75, 0.5938, 0.25, 0.625, 0.25, 0.625, 0.3125, 0.5938, 0.3125, 0.4688, 0.25, 0.5, 0.25, 0.5, 0.3125, 0.4688, 0.3125, 0.125, 0.5625, 0.1875, 0.5625, 0.1875, 0.625, 0.125, 0.625, 0.4056, 0.25, 0.4375, 0.25, 0.4375, 0.3125, 0.4056, 0.3125, 0.5312, 0.25, 0.5625, 0.25, 0.5625, 0.3125, 0.5312, 0.3125, 0.125, 0.5, 0.1875, 0.5, 0.1875, 0.5625, 0.125, 0.5625, 0.125, 0.625, 0.1875, 0.625, 0.1875, 0.6875, 0.125, 0.6875, 0.4375, 0.25, 0.4688, 0.25, 0.4688, 0.3125, 0.4375, 0.3125, 0.5625, 0.25, 0.5938, 0.25, 0.5938, 0.3125, 0.5625, 0.3125, 0.5, 0.25, 0.5312, 0.25, 0.5312, 0.3125, 0.5, 0.3125, 0.375, 0.25, 0.4056, 0.25, 0.4056, 0.3125, 0.375, 0.3125, 0.375, 0.875, 0.4056, 0.875, 0.4056, 0.9375, 0.375, 0.9375, 0.5, 0.875, 0.5312, 0.875, 0.5312, 0.9375, 0.5, 0.9375, 0.5625, 0.875, 0.5938, 0.875, 0.5938, 0.9375, 0.5625, 0.9375, 0.4375, 0.875, 0.4688, 0.875, 0.4688, 0.9375, 0.4375, 0.9375, 0.75, 0.625, 0.8125, 0.625, 0.8125, 0.6875, 0.75, 0.6875, 0.75, 0.5, 0.8125, 0.5, 0.8125, 0.5625, 0.75, 0.5625, 0.5312, 0.875, 0.5625, 0.875, 0.5625, 0.9375, 0.5312, 0.9375, 0.4056, 0.875, 0.4375, 0.875, 0.4375, 0.9375, 0.4056, 0.9375, 0.75, 0.5625, 0.8125, 0.5625, 0.8125, 0.625, 0.75, 0.625, 0.4688, 0.875, 0.5, 0.875, 0.5, 0.9375, 0.4688, 0.9375, 0.5938, 0.875, 0.625, 0.875, 0.625, 0.9375, 0.5938, 0.9375, 0.75, 0.6875, 0.8125, 0.6875, 0.8125, 0.75, 0.75, 0.75, 0.625, 0.6875, 0.6875, 0.6875, 0.6875, 0.75, 0.625, 0.75, 0.5938, 0.75, 0.625, 0.75, 0.625, 0.8125, 0.5938, 0.8125, 0.4688, 0.75, 0.5, 0.75, 0.5, 0.8125, 0.4688, 0.8125, 0.625, 0.5625, 0.6875, 0.5625, 0.6875, 0.625, 0.625, 0.625, 0.4056, 0.75, 0.4375, 0.75, 0.4375, 0.8125, 0.4056, 0.8125, 0.5312, 0.75, 0.5625, 0.75, 0.5625, 0.8125, 0.5312, 0.8125, 0.625, 0.5, 0.6875, 0.5, 0.6875, 0.5625, 0.625, 0.5625, 0.625, 0.625, 0.6875, 0.625, 0.6875, 0.6875, 0.625, 0.6875, 0.4375, 0.75, 0.4688, 0.75, 0.4688, 0.8125, 0.4375, 0.8125, 0.5625, 0.75, 0.5938, 0.75, 0.5938, 0.8125, 0.5625, 0.8125, 0.5, 0.75, 0.5312, 0.75, 0.5312, 0.8125, 0.5, 0.8125, 0.375, 0.75, 0.4056, 0.75, 0.4056, 0.8125, 0.375, 0.8125, 0.375, 0.375, 0.4056, 0.375, 0.4056, 0.4375, 0.375, 0.4375, 0.5, 0.375, 0.5312, 0.375, 0.5312, 0.4375, 0.5, 0.4375, 0.5625, 0.375, 0.5938, 0.375, 0.5938, 0.4375, 0.5625, 0.4375, 0.4375, 0.375, 0.4688, 0.375, 0.4688, 0.4375, 0.4375, 0.4375, 0.25, 0.625, 0.3125, 0.625, 0.3125, 0.6875, 0.25, 0.6875, 0.25, 0.5, 0.3125, 0.5, 0.3125, 0.5625, 0.25, 0.5625, 0.5625, 0.4375, 0.5312, 0.4375, 0.5312, 0.4375, 0.5625, 0.4375, 0.4056, 0.4375, 0.4056, 0.375, 0.4056, 0.375, 0.4056, 0.4375, 0.25, 0.5625, 0.3125, 0.5625, 0.3125, 0.625, 0.25, 0.625, 0.4688, 0.375, 0.5, 0.375, 0.5, 0.4375, 0.4688, 0.4375, 0.5938, 0.375, 0.625, 0.375, 0.625, 0.4375, 0.5938, 0.4375, 0.25, 0.6875, 0.3125, 0.6875, 0.3125, 0.75, 0.25, 0.75, 0.5312, 0.0625, 0.5625, 0.0625, 0.5625, 0.125, 0.5312, 0.125, 0.5312, 0.125, 0.5625, 0.125, 0.5625, 0.1875, 0.5312, 0.1875, 0.5625, 0.125, 0.5938, 0.125, 0.5938, 0.1875, 0.5625, 0.1875, 0.5625, 0.0625, 0.5938, 0.0625, 0.5938, 0.125, 0.5625, 0.125, 0.5938, 0.0625, 0.5938, 0.125, 0.5938, 0.125, 0.5938, 0.0625, 0.5938, 0.125, 0.5938, 0.1875, 0.5938, 0.1875, 0.5938, 0.125, 0.5312, 0.125, 0.5312, 0.0625, 0.5312, 0.0625, 0.5312, 0.125, 0.5625, 0.1875, 0.5312, 0.1875, 0.5312, 0.1875, 0.5625, 0.1875, 0.4056, 0.0625, 0.4375, 0.0625, 0.4375, 0.125, 0.4056, 0.125, 0.4056, 0.125, 0.4375, 0.125, 0.4375, 0.1875, 0.4056, 0.1875, 0.4375, 0.0625, 0.4375, 0.125, 0.4375, 0.125, 0.4375, 0.0625, 0.4056, 0.1875, 0.4056, 0.125, 0.4056, 0.125, 0.4056, 0.1875, 0.4056, 0.0625, 0.4375, 0.0625, 0.4375, 0.0625, 0.4056, 0.0625, 0.4056, 0.125, 0.4056, 0.0625, 0.4056, 0.0625, 0.4056, 0.125, 0.5312, 0.375, 0.5625, 0.375, 0.5625, 0.4375, 0.5312, 0.4375, 0.4056, 0.375, 0.4375, 0.375, 0.4375, 0.4375, 0.4056, 0.4375, 0.5312, 0.375, 0.5625, 0.375, 0.5625, 0.375, 0.5312, 0.375, 0.5625, 0.375, 0.5625, 0.4375, 0.5625, 0.4375, 0.5625, 0.375, 0.4375, 0.4375, 0.4056, 0.4375, 0.4056, 0.4375, 0.4375, 0.4375, 0.5312, 0.4375, 0.5312, 0.375, 0.5312, 0.375, 0.5312, 0.4375, 0.4056, 0.375, 0.4375, 0.375, 0.4375, 0.375, 0.4056, 0.375, 0.4375, 0.375, 0.4375, 0.4375, 0.4375, 0.4375, 0.4375, 0.375, 0.5312, 0.8125, 0.5625, 0.8125, 0.5625, 0.875, 0.5312, 0.875, 0.4056, 0.8125, 0.4375, 0.8125, 0.4375, 0.875, 0.4056, 0.875, 0.5312, 0.8125, 0.5625, 0.8125, 0.5625, 0.8125, 0.5312, 0.8125, 0.5625, 0.8125, 0.5625, 0.875, 0.5625, 0.875, 0.5625, 0.8125, 0.5312, 0.875, 0.5312, 0.8125, 0.5312, 0.8125, 0.5312, 0.875, 0.4056, 0.8125, 0.4375, 0.8125, 0.4375, 0.8125, 0.4056, 0.8125, 0.5625, 0.875, 0.5312, 0.875, 0.5312, 0.875, 0.5625, 0.875, 0.4056, 0.875, 0.4056, 0.8125, 0.4056, 0.8125, 0.4056, 0.875])
me_cube_017.materials.append(mat_material_003)
me_cube_017.use_remesh_preserve_volume = False
me_cube_017.use_remesh_preserve_attributes = False
me_cube_017.use_mirror_vertex_groups = False
me_cube_017.update()
me_cube_016 = bpy.data.meshes.new('Cube.016')
me_cube_016.from_pydata([(-1.0, -1.0, -1.0), (-1.0, -1.0, 1.0), (-1.0, 1.0, -1.0), (-1.0, 1.0, 1.0), (1.0, -1.0, -1.0), (1.0, -1.0, 1.0), (1.0, 1.0, -1.0), (1.0, 1.0, 1.0)], [], [(0, 1, 3, 2), (2, 3, 7, 6), (6, 7, 5, 4), (4, 5, 1, 0), (2, 6, 4, 0), (7, 3, 1, 5)])
_uv = me_cube_016.uv_layers.new(name='UVMap')
_uv.uv.foreach_set('vector', [0.375, 0.0, 0.625, 0.0, 0.625, 0.25, 0.375, 0.25, 0.375, 0.25, 0.625, 0.25, 0.625, 0.5, 0.375, 0.5, 0.375, 0.5, 0.625, 0.5, 0.625, 0.75, 0.375, 0.75, 0.375, 0.75, 0.625, 0.75, 0.625, 1.0, 0.375, 1.0, 0.125, 0.5, 0.375, 0.5, 0.375, 0.75, 0.125, 0.75, 0.625, 0.5, 0.875, 0.5, 0.875, 0.75, 0.625, 0.75])
me_cube_016.use_remesh_fix_poles = True
me_cube_016.use_remesh_preserve_attributes = False
me_cube_016.use_mirror_vertex_groups = False
me_cube_016.update()
me_cube_015 = bpy.data.meshes.new('Cube.015')
me_cube_015.from_pydata([(-1.0, -1.0, -1.0), (-1.0, -1.0, 1.0), (-1.0, 1.0, -1.0), (-1.0, 1.0, 1.0), (1.0, -1.0, -1.0), (1.0, -1.0, 1.0), (1.0, 1.0, -1.0), (1.0, 1.0, 1.0)], [], [(0, 1, 3, 2), (2, 3, 7, 6), (6, 7, 5, 4), (4, 5, 1, 0), (2, 6, 4, 0), (7, 3, 1, 5)])
_uv = me_cube_015.uv_layers.new(name='UVMap')
_uv.uv.foreach_set('vector', [0.375, 0.0, 0.625, 0.0, 0.625, 0.25, 0.375, 0.25, 0.375, 0.25, 0.625, 0.25, 0.625, 0.5, 0.375, 0.5, 0.375, 0.5, 0.625, 0.5, 0.625, 0.75, 0.375, 0.75, 0.375, 0.75, 0.625, 0.75, 0.625, 1.0, 0.375, 1.0, 0.125, 0.5, 0.375, 0.5, 0.375, 0.75, 0.125, 0.75, 0.625, 0.5, 0.875, 0.5, 0.875, 0.75, 0.625, 0.75])
me_cube_015.use_remesh_fix_poles = True
me_cube_015.use_remesh_preserve_attributes = False
me_cube_015.use_mirror_vertex_groups = False
me_cube_015.update()
me_cube_014 = bpy.data.meshes.new('Cube.014')
me_cube_014.from_pydata([(-1.0, -1.0, -1.0), (-1.0, -1.0, 1.0), (-1.0, 1.0, -1.0), (-1.0, 1.0, 1.0), (1.0, -1.0, -1.0), (1.0, -1.0, 1.0), (1.0, 1.0, -1.0), (1.0, 1.0, 1.0)], [], [(0, 1, 3, 2), (2, 3, 7, 6), (6, 7, 5, 4), (4, 5, 1, 0), (2, 6, 4, 0), (7, 3, 1, 5)])
_uv = me_cube_014.uv_layers.new(name='UVMap')
_uv.uv.foreach_set('vector', [0.375, 0.0, 0.625, 0.0, 0.625, 0.25, 0.375, 0.25, 0.375, 0.25, 0.625, 0.25, 0.625, 0.5, 0.375, 0.5, 0.375, 0.5, 0.625, 0.5, 0.625, 0.75, 0.375, 0.75, 0.375, 0.75, 0.625, 0.75, 0.625, 1.0, 0.375, 1.0, 0.125, 0.5, 0.375, 0.5, 0.375, 0.75, 0.125, 0.75, 0.625, 0.5, 0.875, 0.5, 0.875, 0.75, 0.625, 0.75])
me_cube_014.use_remesh_fix_poles = True
me_cube_014.use_remesh_preserve_attributes = False
me_cube_014.use_mirror_vertex_groups = False
me_cube_014.update()
me_cube_013 = bpy.data.meshes.new('Cube.013')
me_cube_013.from_pydata([(-1.0, -1.0, -1.0), (-1.0, -1.0, 1.0), (-1.0, 1.0, -1.0), (-1.0, 1.0, 1.0), (1.0, -1.0, -1.0), (1.0, -1.0, 1.0), (1.0, 1.0, -1.0), (1.0, 1.0, 1.0)], [], [(0, 1, 3, 2), (2, 3, 7, 6), (6, 7, 5, 4), (4, 5, 1, 0), (2, 6, 4, 0), (7, 3, 1, 5)])
_uv = me_cube_013.uv_layers.new(name='UVMap')
_uv.uv.foreach_set('vector', [0.375, 0.0, 0.625, 0.0, 0.625, 0.25, 0.375, 0.25, 0.375, 0.25, 0.625, 0.25, 0.625, 0.5, 0.375, 0.5, 0.375, 0.5, 0.625, 0.5, 0.625, 0.75, 0.375, 0.75, 0.375, 0.75, 0.625, 0.75, 0.625, 1.0, 0.375, 1.0, 0.125, 0.5, 0.375, 0.5, 0.375, 0.75, 0.125, 0.75, 0.625, 0.5, 0.875, 0.5, 0.875, 0.75, 0.625, 0.75])
me_cube_013.use_remesh_fix_poles = True
me_cube_013.use_remesh_preserve_attributes = False
me_cube_013.use_mirror_vertex_groups = False
me_cube_013.update()
me_cube_012 = bpy.data.meshes.new('Cube.012')
me_cube_012.from_pydata([(-1.0, -1.0, -1.0), (-1.0, -1.0, 1.0), (-1.0, 1.0, -1.0), (-1.0, 1.0, 1.0), (1.0, -1.0, -1.0), (1.0, -1.0, 1.0), (1.0, 1.0, -1.0), (1.0, 1.0, 1.0)], [], [(0, 1, 3, 2), (2, 3, 7, 6), (6, 7, 5, 4), (4, 5, 1, 0), (2, 6, 4, 0), (7, 3, 1, 5)])
_uv = me_cube_012.uv_layers.new(name='UVMap')
_uv.uv.foreach_set('vector', [0.375, 0.0, 0.625, 0.0, 0.625, 0.25, 0.375, 0.25, 0.375, 0.25, 0.625, 0.25, 0.625, 0.5, 0.375, 0.5, 0.375, 0.5, 0.625, 0.5, 0.625, 0.75, 0.375, 0.75, 0.375, 0.75, 0.625, 0.75, 0.625, 1.0, 0.375, 1.0, 0.125, 0.5, 0.375, 0.5, 0.375, 0.75, 0.125, 0.75, 0.625, 0.5, 0.875, 0.5, 0.875, 0.75, 0.625, 0.75])
me_cube_012.use_remesh_fix_poles = True
me_cube_012.use_remesh_preserve_attributes = False
me_cube_012.use_mirror_vertex_groups = False
me_cube_012.update()
me_cube_011 = bpy.data.meshes.new('Cube.011')
me_cube_011.from_pydata([(-1.0, 1.0, -1.0), (-1.0, 1.0, 1.0), (1.0, 1.0, -1.0), (1.0, 1.0, 1.0), (-1.0, -1.0, -0.7687), (-1.0, 0.7687, 1.0), (1.0, 0.7687, 1.0), (1.0, -1.0, -0.7687), (-1.0, -0.7252, -1.0), (-1.0, -1.0, -0.7687), (1.0, -1.0, -0.7687), (1.0, -0.7252, -1.0)], [], [(3, 1, 5, 6), (0, 1, 3, 2), (2, 3, 6, 7, 10, 11), (10, 7, 4, 9), (6, 5, 4, 7), (8, 9, 4, 5, 1, 0), (8, 11, 10, 9), (0, 2, 11, 8)])
_uv = me_cube_011.uv_layers.new(name='UVMap')
_uv.uv.foreach_set('vector', [0.625, 0.5, 0.875, 0.5, 0.875, 0.5289, 0.625, 0.5289, 0.375, 0.25, 0.625, 0.25, 0.625, 0.5, 0.375, 0.5, 0.375, 0.5, 0.625, 0.5, 0.625, 0.5289, 0.4039, 0.75, 0.4039, 0.75, 0.375, 0.7156, 0.4039, 0.75, 0.4039, 0.75, 0.4039, 1.0, 0.4039, 1.0, 0.625, 0.75, 0.625, 1.0, 0.4039, 1.0, 0.4039, 0.75, 0.375, 0.03435, 0.4039, 0.0, 0.4039, 0.0, 0.625, 0.2211, 0.625, 0.25, 0.375, 0.25, 0.125, 0.7156, 0.375, 0.7156, 0.375, 0.75, 0.125, 0.75, 0.125, 0.5, 0.375, 0.5, 0.375, 0.7156, 0.125, 0.7156])
me_cube_011.use_remesh_fix_poles = True
me_cube_011.use_remesh_preserve_attributes = False
me_cube_011.use_mirror_vertex_groups = False
me_cube_011.update()
me_cube_018 = bpy.data.meshes.new('Cube.018')
me_cube_018.from_pydata([(-1.0, -1.0, -1.0), (-1.0, -1.0, 1.0), (-1.0, 1.0, -1.0), (-1.0, 1.0, 1.0), (1.0, -1.0, -1.0), (1.0, -1.0, 1.0), (1.0, 1.0, -1.0), (1.0, 1.0, 1.0)], [], [(0, 1, 3, 2), (2, 3, 7, 6), (6, 7, 5, 4), (4, 5, 1, 0), (2, 6, 4, 0), (7, 3, 1, 5)])
_uv = me_cube_018.uv_layers.new(name='UVMap')
_uv.uv.foreach_set('vector', [0.375, 0.0, 0.625, 0.0, 0.625, 0.25, 0.375, 0.25, 0.375, 0.25, 0.625, 0.25, 0.625, 0.5, 0.375, 0.5, 0.375, 0.5, 0.625, 0.5, 0.625, 0.75, 0.375, 0.75, 0.375, 0.75, 0.625, 0.75, 0.625, 1.0, 0.375, 1.0, 0.125, 0.5, 0.375, 0.5, 0.375, 0.75, 0.125, 0.75, 0.625, 0.5, 0.875, 0.5, 0.875, 0.75, 0.625, 0.75])
me_cube_018.use_remesh_fix_poles = True
me_cube_018.use_remesh_preserve_attributes = False
me_cube_018.use_mirror_vertex_groups = False
me_cube_018.update()
me_cube_019 = bpy.data.meshes.new('Cube.019')
me_cube_019.from_pydata([(-1.0, -1.0, -1.0), (-1.0, -1.0, 1.0), (-1.0, 1.0, -1.0), (-1.0, 1.0, 1.0), (1.0, -1.0, -1.0), (1.0, -1.0, 1.0), (1.0, 1.0, -1.0), (1.0, 1.0, 1.0)], [], [(0, 1, 3, 2), (2, 3, 7, 6), (6, 7, 5, 4), (4, 5, 1, 0), (2, 6, 4, 0), (7, 3, 1, 5)])
_uv = me_cube_019.uv_layers.new(name='UVMap')
_uv.uv.foreach_set('vector', [0.375, 0.0, 0.625, 0.0, 0.625, 0.25, 0.375, 0.25, 0.375, 0.25, 0.625, 0.25, 0.625, 0.5, 0.375, 0.5, 0.375, 0.5, 0.625, 0.5, 0.625, 0.75, 0.375, 0.75, 0.375, 0.75, 0.625, 0.75, 0.625, 1.0, 0.375, 1.0, 0.125, 0.5, 0.375, 0.5, 0.375, 0.75, 0.125, 0.75, 0.625, 0.5, 0.875, 0.5, 0.875, 0.75, 0.625, 0.75])
me_cube_019.use_remesh_fix_poles = True
me_cube_019.use_remesh_preserve_attributes = False
me_cube_019.use_mirror_vertex_groups = False
me_cube_019.update()
me_cube_020 = bpy.data.meshes.new('Cube.020')
me_cube_020.from_pydata([(-1.0, -1.0, -1.0), (-1.0, -1.0, 1.0), (-1.0, 1.0, -1.0), (-1.0, 1.0, 1.0), (1.0, -1.0, -1.0), (1.0, -1.0, 1.0), (1.0, 1.0, -1.0), (1.0, 1.0, 1.0)], [], [(0, 1, 3, 2), (2, 3, 7, 6), (6, 7, 5, 4), (4, 5, 1, 0), (2, 6, 4, 0), (7, 3, 1, 5)])
_uv = me_cube_020.uv_layers.new(name='UVMap')
_uv.uv.foreach_set('vector', [0.375, 0.0, 0.625, 0.0, 0.625, 0.25, 0.375, 0.25, 0.375, 0.25, 0.625, 0.25, 0.625, 0.5, 0.375, 0.5, 0.375, 0.5, 0.625, 0.5, 0.625, 0.75, 0.375, 0.75, 0.375, 0.75, 0.625, 0.75, 0.625, 1.0, 0.375, 1.0, 0.125, 0.5, 0.375, 0.5, 0.375, 0.75, 0.125, 0.75, 0.625, 0.5, 0.875, 0.5, 0.875, 0.75, 0.625, 0.75])
me_cube_020.use_remesh_fix_poles = True
me_cube_020.use_remesh_preserve_attributes = False
me_cube_020.use_mirror_vertex_groups = False
me_cube_020.update()
me_cube_021 = bpy.data.meshes.new('Cube.021')
me_cube_021.from_pydata([(-1.0, -1.0, -1.0), (-1.0, -1.0, 1.0), (-1.0, 1.0, -1.0), (-1.0, 1.0, 1.0), (1.0, -1.0, -1.0), (1.0, -1.0, 1.0), (1.0, 1.0, -1.0), (1.0, 1.0, 1.0)], [], [(0, 1, 3, 2), (2, 3, 7, 6), (6, 7, 5, 4), (4, 5, 1, 0), (2, 6, 4, 0), (7, 3, 1, 5)])
_uv = me_cube_021.uv_layers.new(name='UVMap')
_uv.uv.foreach_set('vector', [0.375, 0.0, 0.625, 0.0, 0.625, 0.25, 0.375, 0.25, 0.375, 0.25, 0.625, 0.25, 0.625, 0.5, 0.375, 0.5, 0.375, 0.5, 0.625, 0.5, 0.625, 0.75, 0.375, 0.75, 0.375, 0.75, 0.625, 0.75, 0.625, 1.0, 0.375, 1.0, 0.125, 0.5, 0.375, 0.5, 0.375, 0.75, 0.125, 0.75, 0.625, 0.5, 0.875, 0.5, 0.875, 0.75, 0.625, 0.75])
me_cube_021.use_remesh_fix_poles = True
me_cube_021.use_remesh_preserve_attributes = False
me_cube_021.use_mirror_vertex_groups = False
me_cube_021.update()
me_cube_022 = bpy.data.meshes.new('Cube.022')
me_cube_022.from_pydata([(-1.0, -1.0, -1.0), (-1.0, -1.0, 1.0), (-1.0, 1.0, -1.0), (-1.0, 1.0, 1.0), (1.0, -1.0, -1.0), (1.0, -1.0, 1.0), (1.0, 1.0, -1.0), (1.0, 1.0, 1.0)], [], [(0, 1, 3, 2), (2, 3, 7, 6), (6, 7, 5, 4), (4, 5, 1, 0), (2, 6, 4, 0), (7, 3, 1, 5)])
_uv = me_cube_022.uv_layers.new(name='UVMap')
_uv.uv.foreach_set('vector', [0.375, 0.0, 0.625, 0.0, 0.625, 0.25, 0.375, 0.25, 0.375, 0.25, 0.625, 0.25, 0.625, 0.5, 0.375, 0.5, 0.375, 0.5, 0.625, 0.5, 0.625, 0.75, 0.375, 0.75, 0.375, 0.75, 0.625, 0.75, 0.625, 1.0, 0.375, 1.0, 0.125, 0.5, 0.375, 0.5, 0.375, 0.75, 0.125, 0.75, 0.625, 0.5, 0.875, 0.5, 0.875, 0.75, 0.625, 0.75])
me_cube_022.use_remesh_fix_poles = True
me_cube_022.use_remesh_preserve_attributes = False
me_cube_022.use_mirror_vertex_groups = False
me_cube_022.update()
me_cube_023 = bpy.data.meshes.new('Cube.023')
me_cube_023.from_pydata([(-1.0, -1.0, -1.0), (-1.0, -1.0, 1.0), (-1.0, 1.0, -1.0), (-1.0, 1.0, 1.0), (1.0, -1.0, -1.0), (1.0, -1.0, 1.0), (1.0, 1.0, -1.0), (1.0, 1.0, 1.0)], [], [(0, 1, 3, 2), (2, 3, 7, 6), (6, 7, 5, 4), (4, 5, 1, 0), (2, 6, 4, 0), (7, 3, 1, 5)])
_uv = me_cube_023.uv_layers.new(name='UVMap')
_uv.uv.foreach_set('vector', [0.375, 0.0, 0.625, 0.0, 0.625, 0.25, 0.375, 0.25, 0.375, 0.25, 0.625, 0.25, 0.625, 0.5, 0.375, 0.5, 0.375, 0.5, 0.625, 0.5, 0.625, 0.75, 0.375, 0.75, 0.375, 0.75, 0.625, 0.75, 0.625, 1.0, 0.375, 1.0, 0.125, 0.5, 0.375, 0.5, 0.375, 0.75, 0.125, 0.75, 0.625, 0.5, 0.875, 0.5, 0.875, 0.75, 0.625, 0.75])
me_cube_023.use_remesh_fix_poles = True
me_cube_023.use_remesh_preserve_attributes = False
me_cube_023.use_mirror_vertex_groups = False
me_cube_023.update()
me_cube_024 = bpy.data.meshes.new('Cube.024')
me_cube_024.from_pydata([(-1.0, -1.0, -1.0), (-1.0, -1.0, 1.0), (-1.0, 1.0, -1.0), (-1.0, 1.0, 1.0), (1.0, -1.0, -1.0), (1.0, -1.0, 1.0), (1.0, 1.0, -1.0), (1.0, 1.0, 1.0)], [], [(0, 1, 3, 2), (2, 3, 7, 6), (6, 7, 5, 4), (4, 5, 1, 0), (2, 6, 4, 0), (7, 3, 1, 5)])
_uv = me_cube_024.uv_layers.new(name='UVMap')
_uv.uv.foreach_set('vector', [0.375, 0.0, 0.625, 0.0, 0.625, 0.25, 0.375, 0.25, 0.375, 0.25, 0.625, 0.25, 0.625, 0.5, 0.375, 0.5, 0.375, 0.5, 0.625, 0.5, 0.625, 0.75, 0.375, 0.75, 0.375, 0.75, 0.625, 0.75, 0.625, 1.0, 0.375, 1.0, 0.125, 0.5, 0.375, 0.5, 0.375, 0.75, 0.125, 0.75, 0.625, 0.5, 0.875, 0.5, 0.875, 0.75, 0.625, 0.75])
me_cube_024.use_remesh_fix_poles = True
me_cube_024.use_remesh_preserve_attributes = False
me_cube_024.use_mirror_vertex_groups = False
me_cube_024.update()
me_cube_025 = bpy.data.meshes.new('Cube.025')
me_cube_025.from_pydata([(-1.0, -1.0, -1.0), (-1.0, -1.0, 1.0), (-1.0, 1.0, -1.0), (-1.0, 1.0, 1.0), (1.0, -1.0, -1.0), (1.0, -1.0, 1.0), (1.0, 1.0, -1.0), (1.0, 1.0, 1.0)], [], [(0, 1, 3, 2), (2, 3, 7, 6), (6, 7, 5, 4), (4, 5, 1, 0), (2, 6, 4, 0), (7, 3, 1, 5)])
_uv = me_cube_025.uv_layers.new(name='UVMap')
_uv.uv.foreach_set('vector', [0.375, 0.0, 0.625, 0.0, 0.625, 0.25, 0.375, 0.25, 0.375, 0.25, 0.625, 0.25, 0.625, 0.5, 0.375, 0.5, 0.375, 0.5, 0.625, 0.5, 0.625, 0.75, 0.375, 0.75, 0.375, 0.75, 0.625, 0.75, 0.625, 1.0, 0.375, 1.0, 0.125, 0.5, 0.375, 0.5, 0.375, 0.75, 0.125, 0.75, 0.625, 0.5, 0.875, 0.5, 0.875, 0.75, 0.625, 0.75])
me_cube_025.use_remesh_fix_poles = True
me_cube_025.use_remesh_preserve_attributes = False
me_cube_025.use_mirror_vertex_groups = False
me_cube_025.update()
me_cube_026 = bpy.data.meshes.new('Cube.026')
me_cube_026.from_pydata([(-1.0, -1.0, -1.0), (-1.0, -1.0, 1.0), (-1.0, 1.0, -1.0), (-1.0, 1.0, 1.0), (1.0, -1.0, -1.0), (1.0, -1.0, 1.0), (1.0, 1.0, -1.0), (1.0, 1.0, 1.0)], [], [(0, 1, 3, 2), (2, 3, 7, 6), (6, 7, 5, 4), (4, 5, 1, 0), (2, 6, 4, 0), (7, 3, 1, 5)])
_uv = me_cube_026.uv_layers.new(name='UVMap')
_uv.uv.foreach_set('vector', [0.375, 0.0, 0.625, 0.0, 0.625, 0.25, 0.375, 0.25, 0.375, 0.25, 0.625, 0.25, 0.625, 0.5, 0.375, 0.5, 0.375, 0.5, 0.625, 0.5, 0.625, 0.75, 0.375, 0.75, 0.375, 0.75, 0.625, 0.75, 0.625, 1.0, 0.375, 1.0, 0.125, 0.5, 0.375, 0.5, 0.375, 0.75, 0.125, 0.75, 0.625, 0.5, 0.875, 0.5, 0.875, 0.75, 0.625, 0.75])
me_cube_026.materials.append(mat_material_004)
me_cube_026.use_remesh_fix_poles = True
me_cube_026.use_remesh_preserve_attributes = False
me_cube_026.use_mirror_vertex_groups = False
me_cube_026.update()
me_cube_031 = bpy.data.meshes.new('Cube.031')
me_cube_031.from_pydata([(-1.0, -1.0, -1.0), (-1.0, -1.0, 1.0), (-1.0, 1.0, -1.0), (-1.0, 1.0, 1.0), (1.0, -1.0, -1.0), (1.0, -1.0, 1.0), (1.0, 1.0, -1.0), (1.0, 1.0, 1.0)], [], [(0, 1, 3, 2), (2, 3, 7, 6), (6, 7, 5, 4), (4, 5, 1, 0), (2, 6, 4, 0), (7, 3, 1, 5)])
_uv = me_cube_031.uv_layers.new(name='UVMap')
_uv.uv.foreach_set('vector', [0.375, 0.0, 0.625, 0.0, 0.625, 0.25, 0.375, 0.25, 0.375, 0.25, 0.625, 0.25, 0.625, 0.5, 0.375, 0.5, 0.375, 0.5, 0.625, 0.5, 0.625, 0.75, 0.375, 0.75, 0.375, 0.75, 0.625, 0.75, 0.625, 1.0, 0.375, 1.0, 0.125, 0.5, 0.375, 0.5, 0.375, 0.75, 0.125, 0.75, 0.625, 0.5, 0.875, 0.5, 0.875, 0.75, 0.625, 0.75])
me_cube_031.materials.append(mat_material_007)
me_cube_031.use_remesh_fix_poles = True
me_cube_031.use_remesh_preserve_attributes = False
me_cube_031.use_mirror_vertex_groups = False
me_cube_031.update()
me_cube_035 = bpy.data.meshes.new('Cube.035')
me_cube_035.from_pydata([(-1.0, -1.0, -1.0), (-1.0, -1.0, 1.0), (-1.0, 1.0, -1.0), (-1.0, 1.0, 1.0), (1.0, -1.0, -1.0), (1.0, -1.0, 1.0), (1.0, 1.0, -1.0), (1.0, 1.0, 1.0)], [], [(0, 1, 3, 2), (2, 3, 7, 6), (6, 7, 5, 4), (4, 5, 1, 0), (2, 6, 4, 0), (7, 3, 1, 5)])
_uv = me_cube_035.uv_layers.new(name='UVMap')
_uv.uv.foreach_set('vector', [0.375, 0.0, 0.625, 0.0, 0.625, 0.25, 0.375, 0.25, 0.375, 0.25, 0.625, 0.25, 0.625, 0.5, 0.375, 0.5, 0.375, 0.5, 0.625, 0.5, 0.625, 0.75, 0.375, 0.75, 0.375, 0.75, 0.625, 0.75, 0.625, 1.0, 0.375, 1.0, 0.125, 0.5, 0.375, 0.5, 0.375, 0.75, 0.125, 0.75, 0.625, 0.5, 0.875, 0.5, 0.875, 0.75, 0.625, 0.75])
me_cube_035.use_remesh_fix_poles = True
me_cube_035.use_remesh_preserve_attributes = False
me_cube_035.use_mirror_vertex_groups = False
me_cube_035.update()
me_cube_036 = bpy.data.meshes.new('Cube.036')
me_cube_036.from_pydata([(-1.0, -1.0, -1.0), (-1.0, -1.0, 1.0), (-1.0, 1.0, -1.0), (-1.0, 1.0, 1.0), (1.0, -1.0, -1.0), (1.0, -1.0, 1.0), (1.0, 1.0, -1.0), (1.0, 1.0, 1.0)], [], [(0, 1, 3, 2), (2, 3, 7, 6), (6, 7, 5, 4), (4, 5, 1, 0), (2, 6, 4, 0), (7, 3, 1, 5)])
_uv = me_cube_036.uv_layers.new(name='UVMap')
_uv.uv.foreach_set('vector', [0.375, 0.0, 0.625, 0.0, 0.625, 0.25, 0.375, 0.25, 0.375, 0.25, 0.625, 0.25, 0.625, 0.5, 0.375, 0.5, 0.375, 0.5, 0.625, 0.5, 0.625, 0.75, 0.375, 0.75, 0.375, 0.75, 0.625, 0.75, 0.625, 1.0, 0.375, 1.0, 0.125, 0.5, 0.375, 0.5, 0.375, 0.75, 0.125, 0.75, 0.625, 0.5, 0.875, 0.5, 0.875, 0.75, 0.625, 0.75])
me_cube_036.use_remesh_fix_poles = True
me_cube_036.use_remesh_preserve_attributes = False
me_cube_036.use_mirror_vertex_groups = False
me_cube_036.update()
me_cube_037 = bpy.data.meshes.new('Cube.037')
me_cube_037.from_pydata([(-1.0, -1.0, -1.0), (-1.0, -1.0, 1.0), (-1.0, 1.0, -1.0), (-1.0, 1.0, 1.0), (1.0, -1.0, -1.0), (1.0, -1.0, 1.0), (1.0, 1.0, -1.0), (1.0, 1.0, 1.0)], [], [(0, 1, 3, 2), (2, 3, 7, 6), (6, 7, 5, 4), (4, 5, 1, 0), (2, 6, 4, 0), (7, 3, 1, 5)])
_uv = me_cube_037.uv_layers.new(name='UVMap')
_uv.uv.foreach_set('vector', [0.375, 0.0, 0.625, 0.0, 0.625, 0.25, 0.375, 0.25, 0.375, 0.25, 0.625, 0.25, 0.625, 0.5, 0.375, 0.5, 0.375, 0.5, 0.625, 0.5, 0.625, 0.75, 0.375, 0.75, 0.375, 0.75, 0.625, 0.75, 0.625, 1.0, 0.375, 1.0, 0.125, 0.5, 0.375, 0.5, 0.375, 0.75, 0.125, 0.75, 0.625, 0.5, 0.875, 0.5, 0.875, 0.75, 0.625, 0.75])
me_cube_037.use_remesh_fix_poles = True
me_cube_037.use_remesh_preserve_attributes = False
me_cube_037.use_mirror_vertex_groups = False
me_cube_037.update()

# ---- curves / text
txt_text = bpy.data.curves.new('Text', 'FONT')
txt_text.dimensions = '2D'
txt_text.body = 'Academy'
txt_text.use_path_clamp = True
txt_text.extrude = 0.02
txt_text.fill_mode = 'FRONT'
txt_text.space_line = 0.0

# ---- objects
ob_cube = bpy.data.objects.new('Cube', me_cube)
ob_cube_002 = bpy.data.objects.new('Cube.002', me_cube_002)
ob_cube_003 = bpy.data.objects.new('Cube.003', me_cube_003)
ob_cube_004 = bpy.data.objects.new('Cube.004', me_cube_004)
ob_cube_005 = bpy.data.objects.new('Cube.005', me_cube_005)
ob_cube_006 = bpy.data.objects.new('Cube.006', me_cube_006)
ob_cube_007 = bpy.data.objects.new('Cube.007', me_cube_007)
ob_cube_008 = bpy.data.objects.new('Cube.008', me_cube_008)
ob_cube_009 = bpy.data.objects.new('Cube.009', me_cube_009)
ob_cube_010 = bpy.data.objects.new('Cube.010', me_cube_010)
ob_cube_016 = bpy.data.objects.new('Cube.016', me_cube_017)
ob_cube_015 = bpy.data.objects.new('Cube.015', me_cube_016)
ob_cube_014 = bpy.data.objects.new('Cube.014', me_cube_015)
ob_cube_013 = bpy.data.objects.new('Cube.013', me_cube_014)
ob_cube_012 = bpy.data.objects.new('Cube.012', me_cube_013)
ob_cube_011 = bpy.data.objects.new('Cube.011', me_cube_012)
ob_cube_001 = bpy.data.objects.new('Cube.001', me_cube_011)
ob_cube_017 = bpy.data.objects.new('Cube.017', me_cube_018)
ob_cube_018 = bpy.data.objects.new('Cube.018', me_cube_019)
ob_text = bpy.data.objects.new('Text', txt_text)
ob_cube_019 = bpy.data.objects.new('Cube.019', me_cube_020)
ob_cube_020 = bpy.data.objects.new('Cube.020', me_cube_021)
ob_cube_021 = bpy.data.objects.new('Cube.021', me_cube_022)
ob_cube_022 = bpy.data.objects.new('Cube.022', me_cube_023)
ob_cube_023 = bpy.data.objects.new('Cube.023', me_cube_024)
ob_cube_024 = bpy.data.objects.new('Cube.024', me_cube_025)
ob_cube_025 = bpy.data.objects.new('Cube.025', me_cube_026)
ob_cube_026 = bpy.data.objects.new('Cube.026', me_cube_031)
ob_cube_027 = bpy.data.objects.new('Cube.027', me_cube_031)
ob_cube_028 = bpy.data.objects.new('Cube.028', me_cube_031)
ob_cube_029 = bpy.data.objects.new('Cube.029', me_cube_031)
ob_cube_030 = bpy.data.objects.new('Cube.030', me_cube_031)
ob_cube_031 = bpy.data.objects.new('Cube.031', me_cube_031)
ob_cube_032 = bpy.data.objects.new('Cube.032', me_cube_031)
ob_cube_033 = bpy.data.objects.new('Cube.033', me_cube_031)
ob_cube_034 = bpy.data.objects.new('Cube.034', me_cube_035)
ob_cube_035 = bpy.data.objects.new('Cube.035', me_cube_036)
ob_cube_036 = bpy.data.objects.new('Cube.036', me_cube_037)
ob_cube_037 = bpy.data.objects.new('Cube.037', me_cube)
ob_cube_038 = bpy.data.objects.new('Cube.038', me_cube)

# ---- transforms, parenting, visibility, modifiers, constraints
ob_cube.location = (0.0, 0.0, 8.449)
ob_cube.scale = (-8.506, -8.506, -8.506)
ob_cube.lock_rotations_4d = False
ob_cube.empty_display_type = 'ARROWS'
ob_cube.lineart.crease_threshold = 0.0
ob_cube_002.location = (-0.634, 15.4, 5.095)
ob_cube_002.scale = (5.632, 9.246, 5.754)
ob_cube_002.lineart.crease_threshold = 0.0
ob_cube_003.location = (0.4006, 15.4, -0.001012)
ob_cube_003.scale = (10.8, 26.42, 0.3365)
ob_cube_003.lineart.crease_threshold = 0.0
ob_cube_004.location = (8.511, 8.41, 8.687)
ob_cube_004.scale = (1.0, 1.0, 9.106)
ob_cube_004.lineart.crease_threshold = 0.0
ob_cube_005.location = (8.511, -8.529, 8.687)
ob_cube_005.scale = (1.0, 1.0, 9.106)
ob_cube_005.lineart.crease_threshold = 0.0
ob_cube_006.location = (-8.318, 8.41, 8.687)
ob_cube_006.scale = (1.0, 1.0, 9.106)
ob_cube_006.lineart.crease_threshold = 0.0
ob_cube_007.location = (-8.318, -8.529, 8.687)
ob_cube_007.scale = (1.0, 1.0, 9.106)
ob_cube_007.lineart.crease_threshold = 0.0
ob_cube_008.location = (0.09723, -0.134, 8.687)
ob_cube_008.rotation_euler = (1.571, -0.0, 0.0)
ob_cube_008.scale = (9.108, -0.3203, 9.106)
ob_cube_008.lineart.crease_threshold = 0.0
ob_cube_009.location = (0.09723, -0.134, 16.67)
ob_cube_009.rotation_euler = (1.571, -0.0, 0.0)
ob_cube_009.scale = (9.108, -0.3203, 9.106)
ob_cube_009.lineart.crease_threshold = 0.0
ob_cube_010.location = (0.09723, -0.134, 20.05)
ob_cube_010.rotation_euler = (1.571, -0.0, 0.0)
ob_cube_010.scale = (10.37, -2.995, 10.37)
ob_cube_010.lineart.crease_threshold = 0.0
ob_cube_016.location = (0.0, 31.43, 8.449)
ob_cube_016.scale = (-8.506, -8.506, -8.506)
ob_cube_016.lock_rotations_4d = False
ob_cube_016.empty_display_type = 'ARROWS'
ob_cube_016.lineart.crease_threshold = 0.0
ob_cube_015.location = (8.511, 39.84, 8.687)
ob_cube_015.scale = (1.0, 1.0, 9.106)
ob_cube_015.lineart.crease_threshold = 0.0
ob_cube_014.location = (8.511, 22.9, 8.687)
ob_cube_014.scale = (1.0, 1.0, 9.106)
ob_cube_014.lineart.crease_threshold = 0.0
ob_cube_013.location = (-8.318, 39.84, 8.687)
ob_cube_013.scale = (1.0, 1.0, 9.106)
ob_cube_013.lineart.crease_threshold = 0.0
ob_cube_012.location = (-8.318, 22.9, 8.687)
ob_cube_012.scale = (1.0, 1.0, 9.106)
ob_cube_012.lineart.crease_threshold = 0.0
ob_cube_011.location = (0.09723, 31.29, 8.687)
ob_cube_011.rotation_euler = (1.571, -0.0, 0.0)
ob_cube_011.scale = (9.108, -0.3203, 9.106)
ob_cube_011.lineart.crease_threshold = 0.0
ob_cube_001.location = (0.09723, 31.29, 20.05)
ob_cube_001.rotation_euler = (1.571, -0.0, 3.142)
ob_cube_001.scale = (10.37, -2.995, 10.37)
ob_cube_001.lineart.crease_threshold = 0.0
ob_cube_017.location = (-6.27, 15.64, 8.704)
ob_cube_017.scale = (0.3451, -9.458, 0.3451)
ob_cube_017.lineart.crease_threshold = 0.0
ob_cube_018.location = (4.917, 15.64, 8.695)
ob_cube_018.scale = (0.3451, -9.458, 0.3451)
ob_cube_018.lineart.crease_threshold = 0.0
ob_text.location = (5.707, 11.6, 11.3)
ob_text.rotation_euler = (2.366, -5.979e-08, 1.571)
ob_text.scale = (3.26, 3.26, 3.26)
ob_text.lineart.crease_threshold = 0.0
ob_cube_019.location = (4.366, 12.55, 6.193)
ob_cube_019.scale = (1.0, 1.0, 7.87)
ob_cube_019.lineart.crease_threshold = 0.0
ob_cube_020.location = (4.366, 18.61, 6.193)
ob_cube_020.scale = (1.0, 1.0, 7.87)
ob_cube_020.lineart.crease_threshold = 0.0
ob_cube_021.location = (-6.045, 12.55, 5.743)
ob_cube_021.scale = (1.0, 1.0, 7.87)
ob_cube_021.lineart.crease_threshold = 0.0
ob_cube_022.location = (-6.045, 18.61, 5.743)
ob_cube_022.scale = (1.0, 1.0, 7.87)
ob_cube_022.lineart.crease_threshold = 0.0
ob_cube_023.location = (4.917, 15.64, 5.13)
ob_cube_023.scale = (0.3451, -2.495, 0.3451)
ob_cube_023.lineart.crease_threshold = 0.0
ob_cube_024.location = (4.818, 15.64, 2.325)
ob_cube_024.rotation_euler = (1.571, -0.0, 0.0)
ob_cube_024.scale = (0.3451, -2.612, 0.09595)
ob_cube_024.lineart.crease_threshold = 0.0
ob_cube_025.location = (4.13, 15.4, 1.899)
ob_cube_025.scale = (1.0, 2.319, -3.01)
ob_cube_025.lineart.crease_threshold = 0.0
ob_cube_026.location = (6.912, 0.04149, 3.951)
ob_cube_026.scale = (0.904, 4.915, -2.721)
ob_cube_026.lineart.crease_threshold = 0.0
ob_cube_027.location = (6.912, 0.04149, 13.07)
ob_cube_027.scale = (0.904, 4.915, -2.721)
ob_cube_027.lineart.crease_threshold = 0.0
ob_cube_028.location = (6.912, 31.83, 3.951)
ob_cube_028.scale = (0.904, 4.915, -2.721)
ob_cube_028.lineart.crease_threshold = 0.0
ob_cube_029.location = (6.912, 31.83, 13.07)
ob_cube_029.scale = (0.904, 4.915, -2.721)
ob_cube_029.lineart.crease_threshold = 0.0
ob_cube_030.location = (-1.843, 38.72, 5.15)
ob_cube_030.rotation_euler = (0.0, -0.0, 1.571)
ob_cube_030.scale = (0.5595, 3.042, -1.684)
ob_cube_030.lineart.crease_threshold = 0.0
ob_cube_031.location = (-1.843, 38.72, 13.92)
ob_cube_031.rotation_euler = (0.0, -0.0, 1.571)
ob_cube_031.scale = (0.5595, 3.042, -1.684)
ob_cube_031.lineart.crease_threshold = 0.0
ob_cube_032.location = (-1.843, -7.56, 5.15)
ob_cube_032.rotation_euler = (0.0, -0.0, 1.571)
ob_cube_032.scale = (0.5595, 3.042, -1.684)
ob_cube_032.lineart.crease_threshold = 0.0
ob_cube_033.location = (-1.843, -7.56, 13.92)
ob_cube_033.rotation_euler = (0.0, -0.0, 1.571)
ob_cube_033.scale = (0.5595, 3.042, -1.684)
ob_cube_033.lineart.crease_threshold = 0.0
ob_cube_034.location = (3.664, 15.64, 16.52)
ob_cube_034.scale = (0.3451, -9.458, 0.3451)
ob_cube_034.lineart.crease_threshold = 0.0
ob_cube_035.location = (7.404, 15.64, 13.11)
ob_cube_035.scale = (0.3451, -9.458, 0.3451)
ob_cube_035.lineart.crease_threshold = 0.0
ob_cube_036.location = (-7.264, 15.64, 11.03)
ob_cube_036.scale = (0.3451, -9.458, 0.3451)
ob_cube_036.lineart.crease_threshold = 0.0
ob_cube_037.location = (-6.632, 1.505, 20.16)
ob_cube_037.scale = (1.308, 1.308, 3.511)
ob_cube_037.lineart.crease_threshold = 0.0
ob_cube_038.location = (-2.737, 1.505, 20.16)
ob_cube_038.scale = (1.308, 1.308, 3.511)
ob_cube_038.lineart.crease_threshold = 0.0

# ---- collection membership
col_collection.objects.link(ob_cube)
col_collection.objects.link(ob_cube_002)
col_collection.objects.link(ob_cube_003)
col_collection.objects.link(ob_cube_004)
col_collection.objects.link(ob_cube_005)
col_collection.objects.link(ob_cube_006)
col_collection.objects.link(ob_cube_007)
col_collection.objects.link(ob_cube_008)
col_collection.objects.link(ob_cube_009)
col_collection.objects.link(ob_cube_010)
col_collection.objects.link(ob_cube_016)
col_collection.objects.link(ob_cube_015)
col_collection.objects.link(ob_cube_014)
col_collection.objects.link(ob_cube_013)
col_collection.objects.link(ob_cube_012)
col_collection.objects.link(ob_cube_011)
col_collection.objects.link(ob_cube_001)
col_collection.objects.link(ob_cube_017)
col_collection.objects.link(ob_cube_018)
col_collection.objects.link(ob_text)
col_collection.objects.link(ob_cube_019)
col_collection.objects.link(ob_cube_020)
col_collection.objects.link(ob_cube_021)
col_collection.objects.link(ob_cube_022)
col_collection.objects.link(ob_cube_023)
col_collection.objects.link(ob_cube_024)
col_collection.objects.link(ob_cube_025)
col_collection.objects.link(ob_cube_026)
col_collection.objects.link(ob_cube_027)
col_collection.objects.link(ob_cube_028)
col_collection.objects.link(ob_cube_029)
col_collection.objects.link(ob_cube_030)
col_collection.objects.link(ob_cube_031)
col_collection.objects.link(ob_cube_032)
col_collection.objects.link(ob_cube_033)
col_collection.objects.link(ob_cube_034)
col_collection.objects.link(ob_cube_035)
col_collection.objects.link(ob_cube_036)
col_collection.objects.link(ob_cube_037)
col_collection.objects.link(ob_cube_038)

# ---- scene / render settings (as saved in the file)
scene.frame_start = 1; scene.frame_end = 250; scene.frame_set(22)
scene.render.engine = 'BLENDER_EEVEE_NEXT'
scene.cycles.use_denoising = False
scene.cycles.samples = 128
scene.cycles.sampling_pattern = 'TABULATED_SOBOL'
scene.cycles.use_adaptive_sampling = False
scene.cycles.use_light_tree = False
scene.view_settings.view_transform = 'Filmic'
bpy.context.view_layer.update()

# ---- added for rendering (the .blend has no active camera and no usable light): camera, sun
cam_auto = bpy.data.cameras.new('AutoCamera')
cam_auto.lens = 50.0
cam_auto.sensor_width = 36.0
cam_auto.clip_end = 1017.15
ob_auto_camera = bpy.data.objects.new('AutoCamera', cam_auto)
scene.collection.objects.link(ob_auto_camera)
ob_auto_camera.location = (58.3583, -54.1491, 57.137)
ob_auto_camera.rotation_euler = (1.09748, -7.21219e-08, 0.694738)
scene.camera = ob_auto_camera
light_auto_sun = bpy.data.lights.new('AutoSun', 'SUN')
light_auto_sun.energy = 3.0
light_auto_sun.angle = 0.0523599
ob_auto_sun = bpy.data.objects.new('AutoSun', light_auto_sun)
scene.collection.objects.link(ob_auto_sun)
ob_auto_sun.rotation_euler = (0.872665, 0.174533, 0.523599)
bpy.context.view_layer.update()
